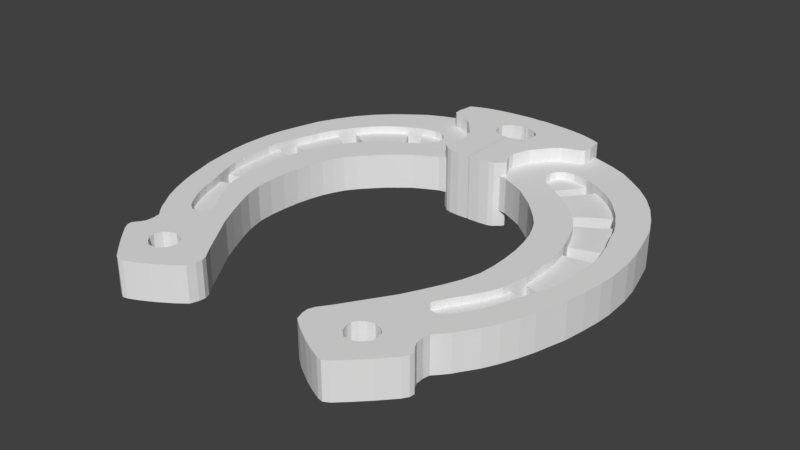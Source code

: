 # Source: Horseshoe_Brian_premirrorapply.blend  (saved by Blender 2.79.0; exported with 4.5.12 LTS)
import bpy
from mathutils import Matrix  # noqa: F401  (used for matrix-valued properties, if any)

bpy.ops.wm.read_factory_settings(use_empty=True)
scene = bpy.context.scene
scene.name = 'Scene'

# ---- collections
col_collection_1 = bpy.data.collections.new('Collection 1'); scene.collection.children.link(col_collection_1)

# ---- world
world_world = bpy.data.worlds.new('World'); scene.world = world_world
world_world.color = (0.05088, 0.05088, 0.05088)
world_world.use_sun_shadow = False
world_world.sun_shadow_jitter_overblur = 0.0
world_world.cycles.sampling_method = 'MANUAL'

# ---- meshes
me_plane_008 = bpy.data.meshes.new('Plane.008')
me_plane_008.from_pydata([(0.5847, -0.09947, 0.2131), (0.5666, -0.1505, 0.2131), (0.5847, -0.09947, 0.3292), (0.5666, -0.1505, 0.3292), (0.5666, -0.1505, 0.234), (0.6012, 0.1416, 0.2341), (0.607, 0.09709, 0.2341), (0.6049, 0.04715, 0.2341), (0.6017, -0.01978, 0.2341), (0.5974, -0.05804, 0.2341), (0.5135, -0.07504, 0.2341), (0.5124, -0.0336, 0.2341), (0.5135, 0.0174, 0.2341), (0.5114, 0.05565, 0.2341), (0.5061, 0.08859, 0.2341), (0.4997, 0.1205, 0.234), (0.5613, 0.1311, 0.2341), (0.5337, 0.1258, 0.2341), (0.539, -0.0846, 0.2341), (0.5847, -0.09947, 0.2341), (0.5496, -0.1919, 0.2341), (0.5369, -0.2302, 0.2341), (0.5178, -0.2748, 0.2341), (0.5018, -0.3024, 0.2341), (0.488, -0.3247, 0.2341), (0.4699, -0.347, 0.2341), (0.4487, -0.3619, 0.2341), (0.4328, -0.3619, 0.2341), (0.4136, -0.3566, 0.2341), (0.403, -0.3502, 0.2341), (0.4019, -0.33, 0.2341), (0.4168, -0.3035, 0.2341), (0.4381, -0.2695, 0.2341), (0.4551, -0.244, 0.2341), (0.4721, -0.2153, 0.2341), (0.4986, -0.1579, 0.2341), (0.5029, -0.1271, 0.2341), (0.5294, -0.1377, 0.2341), (0.3678, -0.6874, 0.2131), (0.3853, -0.6778, 0.2131), (0.4205, -0.6447, 0.2131), (0.4569, -0.6083, 0.2131), (0.4997, -0.5623, 0.2131), (0.5114, -0.5442, 0.2131), (0.5136, -0.5292, 0.2131), (0.4986, -0.5099, 0.2131), (0.49, -0.4928, 0.2131), (0.489, -0.4672, 0.2131), (0.4932, -0.4469, 0.2131), (0.5114, -0.4276, 0.2131), (0.5285, -0.4073, 0.2131), (0.5435, -0.3838, 0.2131), (0.5691, -0.3464, 0.2131), (0.5927, -0.3015, 0.2131), (0.6151, -0.2502, 0.2131), (0.6312, -0.2063, 0.2131), (0.6461, -0.1539, 0.2131), (0.659, -0.1101, 0.2131), (0.6707, -0.04382, 0.2131), (0.6793, 0.01818, 0.2131), (0.6825, 0.07057, 0.2131), (0.6793, 0.154, 0.2131), (0.6707, 0.2128, 0.2131), (0.6525, 0.2844, 0.2131), (0.6333, 0.3539, 0.2131), (0.6044, 0.4148, 0.2131), (0.5691, 0.4747, 0.2131), (0.5275, 0.5281, 0.2131), (0.4804, 0.5741, 0.2131), (0.4334, 0.6105, 0.2131), (0.3853, 0.6447, 0.2131), (0.3329, 0.6693, 0.2131), (0.2923, 0.6842, 0.2131), (0.2506, 0.6981, 0.2131), (0.2495, 0.711, 0.2131), (0.2238, 0.7227, 0.2131), (0.1843, 0.7355, 0.2131), (0.1436, 0.7441, 0.2131), (0.1052, 0.7494, 0.2131), (0.0656, 0.7527, 0.2131), (0.02391, 0.7559, 0.2131), (0.01158, 0.3667, 0.2131), (0.04026, 0.3667, 0.2131), (0.0732, 0.3699, 0.2131), (0.08914, 0.3752, 0.2131), (0.103, 0.3879, 0.2131), (0.1285, 0.3837, 0.2131), (0.1497, 0.373, 0.2131), (0.1795, 0.3582, 0.2131), (0.2071, 0.3433, 0.2131), (0.2379, 0.3178, 0.2131), (0.273, 0.2891, 0.2131), (0.2995, 0.2615, 0.2131), (0.3335, 0.2243, 0.2131), (0.3601, 0.1882, 0.2131), (0.376, 0.1552, 0.2131), (0.3898, 0.1212, 0.2131), (0.4015, 0.07553, 0.2131), (0.41, 0.02772, 0.2131), (0.4143, -0.0254, 0.2131), (0.4153, -0.08172, 0.2131), (0.4111, -0.1359, 0.2131), (0.3951, -0.1922, 0.2131), (0.3728, -0.2443, 0.2131), (0.3463, -0.2985, 0.2131), (0.3186, -0.3516, 0.2131), (0.2931, -0.3909, 0.2131), (0.257, -0.4462, 0.2131), (0.2273, -0.4919, 0.2131), (0.1996, -0.5301, 0.2131), (0.1922, -0.5492, 0.2131), (0.1943, -0.5694, 0.2131), (0.2028, -0.5949, 0.2131), (0.2326, -0.6183, 0.2131), (0.2846, -0.6512, 0.2131), (0.3208, -0.6704, 0.2131), (0.3516, -0.6842, 0.2131), (0.1115, 0.3943, 0.2131), (0.1168, 0.4028, 0.2131), (0.1072, 0.4209, 0.2131), (0.09552, 0.4453, 0.2131), (0.09445, 0.4687, 0.2131), (0.103, 0.4931, 0.2131), (0.1157, 0.525, 0.2131), (0.1391, 0.5547, 0.2131), (0.1593, 0.5813, 0.2131), (0.1848, 0.6036, 0.2131), (0.2124, 0.6142, 0.2131), (0.2411, 0.6227, 0.2131), (0.2528, 0.6334, 0.2131), (0.256, 0.6599, 0.2131), (0.343, -0.5829, 0.2131), (0.3722, -0.5824, 0.2131), (0.3871, -0.5718, 0.2131), (0.4051, -0.5537, 0.2131), (0.4083, -0.5356, 0.2131), (0.4009, -0.5112, 0.2131), (0.3849, -0.4995, 0.2131), (0.3626, -0.4921, 0.2131), (0.3414, -0.4985, 0.2131), (0.3254, -0.508, 0.2131), (0.3138, -0.525, 0.2131), (0.3138, -0.541, 0.2131), (0.3201, -0.5622, 0.2131), (0.01146, 0.6724, 0.2131), (0.04334, 0.6624, 0.2131), (0.06565, 0.639, 0.2131), (0.06672, 0.6209, 0.2131), (0.06034, 0.5912, 0.2131), (0.04334, 0.5763, 0.2131), (0.01571, 0.5678, 0.2131), (0.2181, 0.5242, 0.2131), (0.2415, 0.5423, 0.2131), (0.2713, 0.5455, 0.2131), (0.3217, 0.535, 0.2131), (0.3648, 0.5157, 0.2131), (0.403, 0.4924, 0.2131), (0.4349, 0.4679, 0.2131), (0.4636, 0.4392, 0.2131), (0.497, 0.3973, 0.2132), (0.5124, 0.3765, 0.2131), (0.5273, 0.3489, 0.2131), (0.5411, 0.3266, 0.2131), (0.5592, 0.2852, 0.2131), (0.5666, 0.2565, 0.2131), (0.5858, 0.2012, 0.2131), (0.6012, 0.1416, 0.2131), (0.607, 0.09709, 0.2131), (0.6049, 0.04715, 0.2131), (0.6017, -0.01978, 0.2131), (0.5974, -0.05804, 0.2131), (0.5496, -0.1919, 0.2131), (0.5369, -0.2302, 0.2131), (0.5178, -0.2748, 0.2131), (0.5018, -0.3024, 0.2131), (0.488, -0.3247, 0.2131), (0.4699, -0.347, 0.2131), (0.4487, -0.3619, 0.2131), (0.4328, -0.3619, 0.2131), (0.4136, -0.3566, 0.2131), (0.403, -0.3502, 0.2131), (0.4019, -0.33, 0.2131), (0.4168, -0.3035, 0.2131), (0.4381, -0.2695, 0.2131), (0.4551, -0.244, 0.2131), (0.4721, -0.2153, 0.2131), (0.4986, -0.1579, 0.2131), (0.5029, -0.1271, 0.2131), (0.5135, -0.07504, 0.2131), (0.5124, -0.0336, 0.2131), (0.5135, 0.0174, 0.2131), (0.5114, 0.05565, 0.2131), (0.5061, 0.08859, 0.2131), (0.4997, 0.1205, 0.2131), (0.4848, 0.1693, 0.2131), (0.4699, 0.2097, 0.2131), (0.454, 0.2437, 0.2131), (0.4349, 0.2756, 0.2131), (0.4296, 0.283, 0.2131), (0.4067, 0.3107, 0.2131), (0.3754, 0.3415, 0.2131), (0.3478, 0.3638, 0.2131), (0.3063, 0.3946, 0.2131), (0.2798, 0.4116, 0.2131), (0.2468, 0.4318, 0.2131), (0.2245, 0.453, 0.2131), (0.2107, 0.4775, 0.2131), (0.2107, 0.5062, 0.2131), (0.3903, 0.3266, 0.2131), (0.0003082, 0.754, 0.2131), (0.002387, 0.6724, 0.2131), (0.00119, 0.5669, 0.2131), (0.002499, 0.3667, 0.2131), (0.3678, -0.6874, 0.3292), (0.3853, -0.6778, 0.3292), (0.4205, -0.6447, 0.3292), (0.4569, -0.6083, 0.3292), (0.4997, -0.5623, 0.3292), (0.5114, -0.5442, 0.3292), (0.5136, -0.5292, 0.3292), (0.4986, -0.5099, 0.3292), (0.49, -0.4928, 0.3292), (0.489, -0.4672, 0.3292), (0.4932, -0.4469, 0.3292), (0.5114, -0.4276, 0.3292), (0.5285, -0.4073, 0.3292), (0.5435, -0.3838, 0.3292), (0.5691, -0.3464, 0.3292), (0.5927, -0.3015, 0.3292), (0.6151, -0.2502, 0.3292), (0.6312, -0.2063, 0.3292), (0.6461, -0.1539, 0.3292), (0.659, -0.1101, 0.3292), (0.6707, -0.04382, 0.3292), (0.6793, 0.01818, 0.3292), (0.6825, 0.07057, 0.3292), (0.6793, 0.154, 0.3292), (0.6707, 0.2128, 0.3292), (0.6525, 0.2844, 0.3292), (0.6333, 0.3539, 0.3292), (0.6044, 0.4148, 0.3292), (0.5691, 0.4747, 0.3292), (0.5275, 0.5281, 0.3292), (0.4804, 0.5741, 0.3292), (0.4334, 0.6105, 0.3292), (0.3853, 0.6447, 0.3292), (0.3329, 0.6693, 0.3292), (0.2923, 0.6842, 0.3292), (0.2506, 0.6981, 0.3292), (0.2495, 0.711, 0.3292), (0.2238, 0.7227, 0.3292), (0.1843, 0.7355, 0.3292), (0.1436, 0.7441, 0.3292), (0.1052, 0.7494, 0.3292), (0.0656, 0.7527, 0.3292), (0.02391, 0.7559, 0.3292), (0.01158, 0.3667, 0.3292), (0.04027, 0.3667, 0.3292), (0.0732, 0.3699, 0.3292), (0.08914, 0.3752, 0.3292), (0.103, 0.3879, 0.3292), (0.1285, 0.3837, 0.3292), (0.1497, 0.373, 0.3292), (0.1795, 0.3582, 0.3292), (0.2071, 0.3433, 0.3292), (0.2379, 0.3178, 0.3292), (0.273, 0.2891, 0.3292), (0.2995, 0.2615, 0.3292), (0.3335, 0.2243, 0.3292), (0.3601, 0.1882, 0.3292), (0.376, 0.1552, 0.3292), (0.3898, 0.1212, 0.3292), (0.4015, 0.07553, 0.3292), (0.41, 0.02772, 0.3292), (0.4143, -0.02541, 0.3292), (0.4153, -0.08172, 0.3292), (0.4111, -0.1359, 0.3292), (0.3951, -0.1922, 0.3292), (0.3728, -0.2443, 0.3292), (0.3463, -0.2985, 0.3292), (0.3186, -0.3516, 0.3292), (0.2931, -0.3909, 0.3292), (0.257, -0.4462, 0.3292), (0.2273, -0.4919, 0.3292), (0.1996, -0.5301, 0.3292), (0.1922, -0.5492, 0.3292), (0.1943, -0.5694, 0.3292), (0.2028, -0.5949, 0.3292), (0.2326, -0.6183, 0.3292), (0.2846, -0.6512, 0.3292), (0.3208, -0.6704, 0.3292), (0.3516, -0.6842, 0.3292), (0.1115, 0.3943, 0.3292), (0.1168, 0.4028, 0.3292), (0.1072, 0.4209, 0.3292), (0.09552, 0.4453, 0.3292), (0.09445, 0.4687, 0.3292), (0.103, 0.4931, 0.3292), (0.1157, 0.525, 0.3292), (0.1391, 0.5547, 0.3292), (0.1593, 0.5813, 0.3292), (0.1848, 0.6036, 0.3292), (0.2124, 0.6142, 0.3292), (0.2411, 0.6227, 0.3292), (0.2528, 0.6334, 0.3292), (0.256, 0.6599, 0.3292), (0.343, -0.5829, 0.3292), (0.3722, -0.5824, 0.3292), (0.3871, -0.5718, 0.3292), (0.4051, -0.5537, 0.3292), (0.4083, -0.5356, 0.3292), (0.4009, -0.5112, 0.3292), (0.3849, -0.4995, 0.3292), (0.3626, -0.4921, 0.3292), (0.3414, -0.4985, 0.3292), (0.3254, -0.508, 0.3292), (0.3138, -0.525, 0.3292), (0.3138, -0.541, 0.3292), (0.3201, -0.5622, 0.3292), (0.01146, 0.6724, 0.3292), (0.04334, 0.6624, 0.3292), (0.06565, 0.639, 0.3292), (0.06672, 0.6209, 0.3292), (0.06034, 0.5912, 0.3292), (0.04334, 0.5763, 0.3292), (0.01571, 0.5678, 0.3292), (0.2181, 0.5242, 0.3292), (0.2415, 0.5423, 0.3292), (0.2713, 0.5455, 0.3292), (0.3217, 0.535, 0.3292), (0.3648, 0.5157, 0.3292), (0.403, 0.4924, 0.3292), (0.4349, 0.4679, 0.3292), (0.4636, 0.4392, 0.3292), (0.497, 0.3973, 0.3292), (0.5124, 0.3765, 0.3292), (0.5273, 0.3489, 0.3292), (0.5411, 0.3266, 0.3292), (0.5592, 0.2852, 0.3292), (0.5666, 0.2565, 0.3292), (0.5858, 0.2012, 0.3292), (0.6012, 0.1416, 0.3292), (0.607, 0.09709, 0.3292), (0.6049, 0.04715, 0.3292), (0.6017, -0.01979, 0.3292), (0.5974, -0.05804, 0.3292), (0.5496, -0.1919, 0.3292), (0.5369, -0.2302, 0.3292), (0.5178, -0.2748, 0.3292), (0.5018, -0.3024, 0.3292), (0.488, -0.3247, 0.3292), (0.4699, -0.347, 0.3292), (0.4487, -0.3619, 0.3292), (0.4328, -0.3619, 0.3292), (0.4136, -0.3566, 0.3292), (0.403, -0.3502, 0.3292), (0.4019, -0.33, 0.3292), (0.4168, -0.3035, 0.3292), (0.4381, -0.2695, 0.3292), (0.4551, -0.244, 0.3292), (0.4721, -0.2153, 0.3292), (0.4986, -0.1579, 0.3292), (0.5029, -0.1271, 0.3292), (0.5135, -0.07504, 0.3292), (0.5124, -0.0336, 0.3292), (0.5135, 0.0174, 0.3292), (0.5114, 0.05565, 0.3292), (0.5061, 0.08859, 0.3292), (0.4997, 0.1205, 0.3292), (0.4848, 0.1693, 0.3292), (0.4699, 0.2097, 0.3292), (0.454, 0.2437, 0.3292), (0.4349, 0.2756, 0.3292), (0.4296, 0.283, 0.3292), (0.4067, 0.3107, 0.3292), (0.3754, 0.3415, 0.3292), (0.3478, 0.3638, 0.3292), (0.3063, 0.3946, 0.3292), (0.2798, 0.4116, 0.3292), (0.2468, 0.4318, 0.3292), (0.2245, 0.453, 0.3292), (0.2107, 0.4775, 0.3292), (0.2107, 0.5062, 0.3292), (0.3903, 0.3266, 0.3292), (0.3903, 0.3266, 0.3044), (0.0003089, 0.754, 0.3292), (0.002387, 0.6724, 0.3292), (0.001191, 0.5669, 0.3292), (0.002499, 0.3667, 0.3292), (0.2181, 0.5242, 0.3044), (0.2415, 0.5423, 0.3044), (0.2713, 0.5455, 0.3044), (0.3217, 0.535, 0.3044), (0.3648, 0.5157, 0.3044), (0.403, 0.4924, 0.3044), (0.4349, 0.4679, 0.3044), (0.4636, 0.4392, 0.3044), (0.497, 0.3973, 0.3045), (0.5273, 0.3489, 0.3044), (0.5411, 0.3266, 0.3044), (0.5592, 0.2852, 0.3044), (0.5666, 0.2565, 0.3044), (0.5858, 0.2012, 0.3044), (0.6012, 0.1416, 0.3044), (0.607, 0.09709, 0.3044), (0.6049, 0.04715, 0.3044), (0.6017, -0.01979, 0.3044), (0.5974, -0.05804, 0.3044), (0.5847, -0.09947, 0.3044), (0.5666, -0.1505, 0.3044), (0.5496, -0.1919, 0.3044), (0.5369, -0.2302, 0.3044), (0.5178, -0.2748, 0.3044), (0.5018, -0.3024, 0.3044), (0.488, -0.3247, 0.3044), (0.4699, -0.347, 0.3044), (0.4487, -0.3619, 0.3044), (0.4328, -0.3619, 0.3044), (0.4136, -0.3566, 0.3044), (0.403, -0.3502, 0.3044), (0.4019, -0.33, 0.3044), (0.4168, -0.3035, 0.3044), (0.4381, -0.2695, 0.3044), (0.4551, -0.244, 0.3044), (0.4721, -0.2153, 0.3044), (0.4986, -0.1579, 0.3044), (0.5029, -0.1271, 0.3044), (0.5135, -0.07504, 0.3044), (0.5124, -0.0336, 0.3044), (0.5135, 0.0174, 0.3044), (0.5114, 0.05565, 0.3044), (0.5061, 0.08859, 0.3044), (0.4997, 0.1205, 0.3044), (0.4848, 0.1693, 0.3044), (0.4699, 0.2097, 0.3044), (0.454, 0.2437, 0.3044), (0.4349, 0.2756, 0.3044), (0.4296, 0.283, 0.3044), (0.3754, 0.3415, 0.3044), (0.3478, 0.3638, 0.3044), (0.3063, 0.3946, 0.3044), (0.2798, 0.4116, 0.3044), (0.2468, 0.4318, 0.3044), (0.2245, 0.453, 0.3044), (0.2107, 0.4775, 0.3044), (0.2107, 0.5062, 0.3044), (0.267, 0.4573, 0.3044), (0.284, 0.4796, 0.3044), (0.3021, 0.504, 0.3044), (0.311, 0.5183, 0.3044), (0.3053, 0.4382, 0.3044), (0.3308, 0.4658, 0.3044), (0.3456, 0.487, 0.3044), (0.4657, 0.3808, 0.3044), (0.4147, 0.3468, 0.3044), (0.437, 0.3638, 0.3044), (0.5008, 0.3277, 0.3044), (0.4551, 0.3, 0.3044), (0.4806, 0.3138, 0.3044), (0.5464, 0.1885, 0.3044), (0.5156, 0.1789, 0.3044), (0.5613, 0.1311, 0.3044), (0.5337, 0.1258, 0.3044), (0.539, -0.0846, 0.3044), (0.5294, -0.1377, 0.3044), (0.2181, 0.5242, 0.2341), (0.2415, 0.5423, 0.2341), (0.2713, 0.5455, 0.2341), (0.3648, 0.5157, 0.2341), (0.403, 0.4924, 0.2341), (0.4349, 0.4679, 0.2341), (0.4636, 0.4392, 0.2341), (0.497, 0.3973, 0.2341), (0.5273, 0.3489, 0.2341), (0.5411, 0.3266, 0.2341), (0.5592, 0.2852, 0.2341), (0.5666, 0.2565, 0.2341), (0.4848, 0.1693, 0.2341), (0.4699, 0.2097, 0.2341), (0.454, 0.2437, 0.2341), (0.4349, 0.2756, 0.2341), (0.4296, 0.283, 0.2341), (0.3754, 0.3415, 0.2341), (0.3478, 0.3638, 0.2341), (0.3063, 0.3946, 0.2341), (0.2798, 0.4116, 0.2341), (0.2468, 0.4318, 0.2341), (0.2245, 0.453, 0.2341), (0.2107, 0.4775, 0.2341), (0.2107, 0.5062, 0.2341), (0.3903, 0.3266, 0.2341), (0.267, 0.4573, 0.2341), (0.284, 0.4796, 0.2341), (0.3021, 0.504, 0.2341), (0.311, 0.5183, 0.2341), (0.3053, 0.4382, 0.2341), (0.3308, 0.4658, 0.2341), (0.3456, 0.487, 0.2341), (0.4657, 0.3808, 0.2341), (0.4147, 0.3468, 0.2341), (0.437, 0.3638, 0.2341), (0.3217, 0.535, 0.2341), (0.4067, 0.3107, 0.2332), (0.5124, 0.3765, 0.2353), (0.5008, 0.3277, 0.2341), (0.4551, 0.3, 0.2341), (0.4806, 0.3138, 0.2341), (0.5464, 0.1885, 0.2341), (0.5156, 0.1789, 0.2341), (0.5858, 0.2012, 0.234), (0.2506, 0.6981, 0.3745), (0.2495, 0.711, 0.3745), (0.2238, 0.7227, 0.3745), (0.1843, 0.7355, 0.3745), (0.1436, 0.7441, 0.3745), (0.1052, 0.7494, 0.3745), (0.0656, 0.7527, 0.3745), (0.02391, 0.7559, 0.3745), (0.01158, 0.3667, 0.3745), (0.04027, 0.3667, 0.3745), (0.0732, 0.3699, 0.3745), (0.08914, 0.3752, 0.3745), (0.103, 0.3879, 0.3745), (0.1115, 0.3943, 0.3745), (0.1168, 0.4028, 0.3745), (0.1072, 0.4209, 0.3745), (0.09552, 0.4453, 0.3745), (0.09445, 0.4687, 0.3745), (0.103, 0.4931, 0.3745), (0.1157, 0.525, 0.3745), (0.1391, 0.5547, 0.3745), (0.1593, 0.5813, 0.3745), (0.1848, 0.6036, 0.3745), (0.2124, 0.6142, 0.3745), (0.2411, 0.6227, 0.3745), (0.2528, 0.6334, 0.3745), (0.256, 0.6599, 0.3745), (0.01146, 0.6724, 0.3745), (0.04334, 0.6624, 0.3745), (0.06565, 0.639, 0.3745), (0.06672, 0.6209, 0.3745), (0.06034, 0.5912, 0.3745), (0.04334, 0.5763, 0.3745), (0.01571, 0.5678, 0.3745), (0.0003089, 0.754, 0.3745), (0.002387, 0.6724, 0.3745), (0.001191, 0.5669, 0.3745), (0.002499, 0.3667, 0.3745), (0.2506, 0.6981, 0.1591), (0.2495, 0.711, 0.1591), (0.2238, 0.7227, 0.1591), (0.1843, 0.7355, 0.1591), (0.1436, 0.7441, 0.1591), (0.1052, 0.7494, 0.1591), (0.0656, 0.7527, 0.1591), (0.02391, 0.7559, 0.1591), (0.01158, 0.3667, 0.1591), (0.04026, 0.3667, 0.1591), (0.0732, 0.3699, 0.1591), (0.08914, 0.3752, 0.1591), (0.103, 0.3879, 0.1591), (0.1115, 0.3943, 0.1591), (0.1168, 0.4028, 0.1591), (0.1072, 0.4209, 0.1591), (0.09552, 0.4453, 0.1591), (0.09445, 0.4687, 0.1591), (0.103, 0.4931, 0.1591), (0.1157, 0.525, 0.1591), (0.1391, 0.5547, 0.1591), (0.1593, 0.5813, 0.1591), (0.1848, 0.6036, 0.1591), (0.2124, 0.6142, 0.1591), (0.2411, 0.6227, 0.1591), (0.2528, 0.6334, 0.1591), (0.256, 0.6599, 0.1591), (0.01146, 0.6724, 0.1591), (0.04334, 0.6624, 0.1591), (0.06565, 0.639, 0.1591), (0.06672, 0.6209, 0.1591), (0.06034, 0.5912, 0.1591), (0.04334, 0.5763, 0.1591), (0.01571, 0.5678, 0.1591), (0.0003082, 0.754, 0.1591), (0.002387, 0.6724, 0.1591), (0.00119, 0.5669, 0.1591), (0.002499, 0.3667, 0.1591)], [], [(1, 0, 4), (4, 0, 19), (6, 5, 16, 17, 15, 14, 13, 12, 11, 10, 18, 19, 9, 8, 7), (19, 2, 3, 4), (4, 37, 36, 35, 34, 33, 32, 31, 30, 29, 28, 27, 26, 25, 24, 23, 22, 21, 20), (130, 72, 73), (71, 72, 129), (70, 71, 154), (40, 133, 132), (151, 126, 125), (86, 117, 85), (55, 1, 171), (177, 49, 176), (181, 104, 105), (129, 153, 154), (153, 128, 152), (203, 90, 202), (124, 151, 125), (51, 175, 176), (152, 126, 151), (199, 208, 93), (128, 153, 129), (154, 155, 70), (66, 159, 65), (152, 128, 127), (136, 135, 46), (202, 91, 201), (122, 206, 123), (121, 206, 122), (156, 157, 68), (166, 62, 165), (182, 103, 104), (116, 132, 131), (155, 156, 69), (54, 171, 172), (95, 195, 94), (158, 159, 66), (203, 204, 89), (111, 113, 142), (106, 138, 180), (87, 88, 205), (118, 87, 205), (41, 134, 133), (69, 156, 68), (86, 118, 117), (70, 155, 69), (89, 204, 88), (160, 161, 65), (205, 88, 204), (200, 201, 92), (108, 141, 107), (154, 71, 129), (160, 65, 159), (89, 90, 203), (208, 200, 92), (87, 118, 86), (162, 163, 64), (96, 194, 95), (198, 199, 93), (65, 162, 64), (164, 63, 163), (62, 63, 165), (197, 198, 93), (196, 197, 94), (151, 124, 207), (180, 138, 179), (195, 196, 94), (64, 163, 63), (61, 62, 166), (194, 195, 95), (94, 197, 93), (136, 47, 137), (193, 194, 96), (167, 61, 166), (60, 61, 167), (97, 193, 96), (97, 192, 193), (168, 60, 167), (97, 191, 192), (98, 191, 97), (168, 59, 60), (98, 190, 191), (169, 59, 168), (99, 190, 98), (169, 58, 59), (99, 189, 190), (170, 58, 169), (100, 189, 99), (100, 188, 189), (170, 57, 58), (0, 57, 170), (100, 187, 188), (101, 187, 100), (57, 0, 56), (152, 127, 126), (101, 186, 187), (186, 101, 185), (56, 1, 55), (56, 0, 1), (132, 39, 40), (55, 171, 54), (185, 102, 184), (185, 101, 102), (67, 158, 66), (54, 172, 53), (103, 183, 184), (183, 103, 182), (137, 179, 138), (184, 102, 103), (53, 173, 52), (182, 104, 181), (108, 142, 141), (175, 52, 174), (39, 132, 116), (52, 175, 51), (105, 180, 181), (120, 119, 206), (51, 176, 50), (93, 208, 92), (107, 141, 140), (178, 179, 137), (53, 172, 173), (42, 135, 134), (142, 113, 143), (48, 178, 137), (49, 177, 48), (90, 91, 202), (138, 106, 139), (47, 48, 137), (207, 124, 123), (46, 47, 136), (46, 135, 45), (139, 107, 140), (45, 43, 44), (52, 173, 174), (92, 201, 91), (119, 118, 206), (113, 111, 112), (178, 48, 177), (123, 206, 207), (109, 142, 108), (43, 45, 42), (142, 109, 111), (120, 206, 121), (129, 72, 130), (42, 45, 135), (111, 109, 110), (42, 134, 41), (143, 114, 131), (176, 49, 50), (68, 157, 67), (41, 133, 40), (165, 63, 164), (106, 180, 105), (161, 162, 65), (157, 158, 67), (113, 114, 143), (139, 106, 107), (114, 115, 131), (115, 116, 131), (116, 38, 39), (206, 118, 205), (174, 173, 22, 23), (73, 74, 549, 548), (80, 209, 582, 555), (126, 127, 571, 570), (201, 200, 482, 483), (173, 172, 21, 22), (305, 248, 247), (246, 304, 247), (245, 329, 246), (215, 307, 308), (326, 300, 301), (261, 260, 292), (230, 346, 3), (352, 351, 224), (356, 280, 279), (304, 329, 328), (328, 327, 303), (378, 377, 265), (299, 300, 326), (226, 351, 350), (327, 326, 301), (374, 268, 383), (303, 304, 328), (329, 245, 330), (241, 240, 334), (327, 302, 303), (311, 221, 310), (377, 376, 266), (297, 298, 381), (296, 297, 381), (331, 243, 332), (341, 340, 237), (357, 279, 278), (291, 306, 307), (330, 244, 331), (229, 347, 346), (270, 269, 370), (333, 241, 334), (378, 264, 379), (286, 317, 288), (281, 355, 313), (262, 380, 263), (293, 380, 262), (216, 308, 309), (244, 243, 331), (261, 292, 293), (245, 244, 330), (264, 263, 379), (335, 240, 336), (380, 379, 263), (375, 267, 376), (283, 282, 316), (329, 304, 246), (335, 334, 240), (264, 378, 265), (383, 267, 375), (262, 261, 293), (337, 239, 338), (271, 270, 369), (373, 268, 374), (240, 239, 337), (339, 338, 238), (237, 340, 238), (372, 268, 373), (371, 269, 372), (326, 382, 299), (355, 354, 313), (370, 269, 371), (239, 238, 338), (236, 341, 237), (369, 270, 370), (269, 268, 372), (311, 312, 222), (368, 271, 369), (342, 341, 236), (235, 342, 236), (272, 271, 368), (272, 368, 367), (343, 342, 235), (272, 367, 366), (273, 272, 366), (343, 235, 234), (273, 366, 365), (344, 343, 234), (274, 273, 365), (344, 234, 233), (274, 365, 364), (345, 344, 233), (275, 274, 364), (275, 364, 363), (345, 233, 232), (2, 345, 232), (275, 363, 362), (276, 275, 362), (232, 231, 2), (327, 301, 302), (276, 362, 361), (361, 360, 276), (231, 230, 3), (231, 3, 2), (307, 215, 214), (230, 229, 346), (360, 359, 277), (360, 277, 276), (242, 241, 333), (229, 228, 347), (278, 359, 358), (358, 357, 278), (312, 313, 354), (359, 278, 277), (228, 227, 348), (357, 356, 279), (283, 316, 317), (350, 349, 227), (214, 291, 307), (227, 226, 350), (280, 356, 355), (295, 381, 294), (226, 225, 351), (268, 267, 383), (282, 315, 316), (353, 312, 354), (228, 348, 347), (217, 309, 310), (317, 318, 288), (223, 312, 353), (224, 223, 352), (265, 377, 266), (313, 314, 281), (222, 312, 223), (382, 298, 299), (221, 311, 222), (221, 220, 310), (314, 315, 282), (220, 219, 218), (227, 349, 348), (267, 266, 376), (294, 381, 293), (288, 287, 286), (353, 352, 223), (298, 382, 381), (284, 283, 317), (218, 217, 220), (317, 286, 284), (295, 296, 381), (304, 305, 247), (217, 310, 220), (286, 285, 284), (217, 216, 309), (318, 306, 289), (351, 225, 224), (243, 242, 332), (216, 215, 308), (340, 339, 238), (281, 280, 355), (336, 240, 337), (332, 242, 333), (288, 318, 289), (314, 282, 281), (289, 306, 290), (290, 306, 291), (291, 214, 213), (381, 380, 293), (348, 349, 413, 412), (297, 296, 527, 528), (257, 256, 518, 519), (323, 322, 540, 541), (375, 376, 439, 438), (347, 348, 412, 411), (137, 138, 313, 312), (81, 212, 388, 256), (88, 87, 262, 263), (138, 139, 314, 313), (89, 88, 263, 264), (139, 140, 315, 314), (90, 89, 264, 265), (140, 141, 316, 315), (91, 90, 265, 266), (39, 38, 213, 214), (141, 142, 317, 316), (92, 91, 266, 267), (40, 39, 214, 215), (142, 143, 318, 317), (93, 92, 267, 268), (41, 40, 215, 216), (212, 211, 387, 388), (143, 131, 306, 318), (94, 93, 268, 269), (42, 41, 216, 217), (145, 144, 319, 320), (95, 94, 269, 270), (43, 42, 217, 218), (210, 209, 385, 386), (146, 145, 320, 321), (96, 95, 270, 271), (44, 43, 218, 219), (147, 146, 321, 322), (97, 96, 271, 272), (45, 44, 219, 220), (148, 147, 322, 323), (98, 97, 272, 273), (199, 198, 481, 502), (46, 45, 220, 221), (149, 148, 323, 324), (99, 98, 273, 274), (47, 46, 221, 222), (150, 149, 324, 325), (100, 99, 274, 275), (48, 47, 222, 223), (101, 100, 275, 276), (49, 48, 223, 224), (102, 101, 276, 277), (204, 203, 485, 486), (50, 49, 224, 225), (103, 102, 277, 278), (51, 50, 225, 226), (104, 103, 278, 279), (52, 51, 226, 227), (105, 104, 279, 280), (53, 52, 227, 228), (106, 105, 280, 281), (54, 53, 228, 229), (107, 106, 281, 282), (55, 54, 229, 230), (108, 107, 282, 283), (56, 55, 230, 231), (160, 159, 472, 503), (109, 108, 283, 284), (57, 56, 231, 232), (161, 160, 503, 473), (110, 109, 284, 285), (58, 57, 232, 233), (111, 110, 285, 286), (59, 58, 233, 234), (112, 111, 286, 287), (60, 59, 234, 235), (113, 112, 287, 288), (61, 60, 235, 236), (114, 113, 288, 289), (62, 61, 236, 237), (115, 114, 289, 290), (63, 62, 237, 238), (116, 115, 290, 291), (64, 63, 238, 239), (38, 116, 291, 213), (208, 199, 502, 490), (65, 64, 239, 240), (66, 65, 240, 241), (67, 66, 241, 242), (68, 67, 242, 243), (69, 68, 243, 244), (70, 69, 244, 245), (71, 70, 245, 246), (72, 71, 246, 247), (73, 72, 247, 248), (74, 73, 248, 249), (75, 74, 249, 250), (76, 75, 250, 251), (77, 76, 251, 252), (78, 77, 252, 253), (79, 78, 253, 254), (131, 132, 307, 306), (80, 79, 254, 255), (82, 81, 256, 257), (132, 133, 308, 307), (384, 374, 383), (83, 82, 257, 258), (133, 134, 309, 308), (84, 83, 258, 259), (134, 135, 310, 309), (209, 80, 255, 385), (85, 84, 259, 260), (135, 136, 311, 310), (144, 210, 386, 319), (86, 85, 260, 261), (136, 137, 312, 311), (211, 150, 325, 387), (87, 86, 261, 262), (188, 187, 36, 10), (393, 394, 395, 396, 397, 453, 455, 454, 384, 438, 439, 440, 441, 450, 451, 452), (390, 391, 392, 449, 448, 447, 446, 442, 443, 444, 445, 389), (398, 399, 400, 401, 402, 459, 460, 433, 434, 435, 436, 437, 457, 458, 456), (404, 405, 406, 407, 408, 463, 427, 428, 429, 430, 431, 432, 462, 461, 403), (409, 410, 411, 412, 413, 414, 415, 416, 417, 418, 419, 420, 421, 422, 423, 424, 425, 426, 464), (376, 377, 440, 439), (349, 350, 414, 413), (377, 378, 441, 440), (350, 351, 415, 414), (326, 327, 390, 389), (351, 352, 416, 415), (327, 328, 391, 390), (379, 380, 443, 442), (352, 353, 417, 416), (328, 329, 392, 391), (380, 381, 444, 443), (353, 354, 418, 417), (381, 382, 445, 444), (354, 355, 419, 418), (330, 331, 394, 393), (382, 326, 389, 445), (355, 356, 420, 419), (331, 332, 395, 394), (356, 357, 421, 420), (332, 333, 396, 395), (357, 358, 422, 421), (333, 334, 397, 396), (358, 359, 423, 422), (359, 360, 424, 423), (360, 361, 425, 424), (336, 337, 399, 398), (361, 362, 426, 425), (337, 338, 400, 399), (338, 339, 401, 400), (363, 364, 428, 427), (339, 340, 402, 401), (383, 375, 438, 384), (364, 365, 429, 428), (365, 366, 430, 429), (341, 342, 404, 403), (366, 367, 431, 430), (342, 343, 405, 404), (367, 368, 432, 431), (343, 344, 406, 405), (344, 345, 407, 406), (369, 370, 434, 433), (345, 2, 408, 407), (370, 371, 435, 434), (371, 372, 436, 435), (3, 346, 410, 409), (372, 373, 437, 436), (346, 347, 411, 410), (379, 441, 378), (393, 329, 330), (442, 441, 379), (393, 392, 329), (374, 437, 373), (335, 397, 334), (398, 335, 336), (341, 402, 340), (403, 402, 341), (369, 432, 368), (433, 432, 369), (363, 426, 362), (427, 426, 363), (202, 201, 483, 484), (175, 174, 23, 24), (203, 202, 484, 485), (176, 175, 24, 25), (152, 151, 465, 466), (177, 176, 25, 26), (153, 152, 466, 467), (205, 204, 486, 487), (178, 177, 26, 27), (154, 153, 467, 501), (206, 205, 487, 488), (179, 178, 27, 28), (207, 206, 488, 489), (180, 179, 28, 29), (156, 155, 468, 469), (151, 207, 489, 465), (181, 180, 29, 30), (157, 156, 469, 470), (182, 181, 30, 31), (158, 157, 470, 471), (183, 182, 31, 32), (159, 158, 471, 472), (184, 183, 32, 33), (185, 184, 33, 34), (186, 185, 34, 35), (162, 161, 473, 474), (187, 186, 35, 36), (163, 162, 474, 475), (164, 163, 475, 476), (189, 188, 10, 11), (165, 164, 476, 509), (200, 208, 490, 482), (190, 189, 11, 12), (191, 190, 12, 13), (167, 166, 5, 6), (192, 191, 13, 14), (168, 167, 6, 7), (193, 192, 14, 15), (169, 168, 7, 8), (170, 169, 8, 9), (195, 194, 477, 478), (0, 170, 9, 19), (196, 195, 478, 479), (197, 196, 479, 480), (171, 1, 4, 20), (198, 197, 480, 481), (172, 171, 20, 21), (155, 154, 468), (468, 497, 496, 495, 485, 484, 483, 482, 490, 499, 500, 498, 472, 471, 470, 469), (466, 465, 489, 488, 487, 486, 491, 492, 493, 494, 501, 467), (468, 154, 501), (501, 392, 393, 468), (486, 485, 441, 442), (502, 481, 437, 374), (490, 502, 374, 384), (473, 503, 335, 398), (503, 472, 397, 335), (15, 432, 433, 477), (194, 193, 15, 477), (473, 504, 506, 505, 481, 480, 479, 478, 477, 508, 507, 509, 476, 475, 474), (509, 402, 403, 5), (166, 165, 509, 5), (5, 403, 461, 462, 432, 15, 17, 16), (402, 509, 507, 508, 477, 433, 460, 459), (10, 36, 426, 427), (37, 4, 409, 464, 426, 36), (18, 10, 427, 463, 408, 19), (397, 472, 498, 500, 499, 490, 384, 454, 455, 453), (473, 398, 456, 458, 457, 437, 481, 505, 506, 504), (392, 501, 494, 493, 492, 491, 486, 442, 446, 447, 448, 449), (468, 393, 452, 451, 450, 441, 485, 495, 496, 497), (518, 547, 546, 543, 542, 541, 530, 529, 528, 527, 526, 525, 524, 523, 522, 521, 520, 519), (510, 536, 535, 534, 533, 532, 531, 530, 541, 540, 539, 538, 515, 514, 513, 512, 511), (516, 515, 538, 537, 545, 544, 517), (324, 323, 541, 542), (258, 257, 519, 520), (298, 297, 528, 529), (325, 324, 542, 543), (259, 258, 520, 521), (299, 298, 529, 530), (260, 259, 521, 522), (300, 299, 530, 531), (388, 387, 546, 547), (301, 300, 531, 532), (302, 301, 532, 533), (385, 255, 517, 544), (249, 248, 510, 511), (386, 385, 544, 545), (303, 302, 533, 534), (319, 386, 545, 537), (250, 249, 511, 512), (304, 303, 534, 535), (387, 325, 543, 546), (251, 250, 512, 513), (305, 304, 535, 536), (292, 260, 522, 523), (256, 388, 547, 518), (252, 251, 513, 514), (293, 292, 523, 524), (320, 319, 537, 538), (253, 252, 514, 515), (248, 305, 536, 510), (294, 293, 524, 525), (321, 320, 538, 539), (254, 253, 515, 516), (295, 294, 525, 526), (322, 321, 539, 540), (255, 254, 516, 517), (296, 295, 526, 527), (556, 557, 558, 559, 560, 561, 562, 563, 564, 565, 566, 567, 568, 579, 580, 581, 584, 585), (548, 549, 550, 551, 552, 553, 576, 577, 578, 579, 568, 569, 570, 571, 572, 573, 574), (554, 555, 582, 583, 575, 576, 553), (209, 210, 583, 582), (127, 128, 572, 571), (210, 144, 575, 583), (74, 75, 550, 549), (128, 129, 573, 572), (150, 211, 584, 581), (75, 76, 551, 550), (129, 130, 574, 573), (85, 117, 561, 560), (212, 81, 556, 585), (76, 77, 552, 551), (117, 118, 562, 561), (144, 145, 576, 575), (77, 78, 553, 552), (130, 73, 548, 574), (118, 119, 563, 562), (145, 146, 577, 576), (78, 79, 554, 553), (119, 120, 564, 563), (146, 147, 578, 577), (79, 80, 555, 554), (120, 121, 565, 564), (147, 148, 579, 578), (81, 82, 557, 556), (121, 122, 566, 565), (148, 149, 580, 579), (82, 83, 558, 557), (122, 123, 567, 566), (149, 150, 581, 580), (83, 84, 559, 558), (123, 124, 568, 567), (84, 85, 560, 559), (124, 125, 569, 568), (211, 212, 585, 584), (125, 126, 570, 569)])
_uv = me_plane_008.uv_layers.new(name='UVMap')
_uv.uv.foreach_set('vector', [0.0, 0.0, 0.0, 0.0, 0.0, 0.0, 0.0, 0.0, 0.0, 0.0, 0.0, 0.0, 0.0, 0.0, 0.0, 0.0, 0.0, 0.0, 0.0, 0.0, 0.0, 0.0, 0.0, 0.0, 0.0, 0.0, 0.0, 0.0, 0.0, 0.0, 0.0, 0.0, 0.0, 0.0, 0.0, 0.0, 0.0, 0.0, 0.0, 0.0, 0.0, 0.0, 0.0, 0.0, 0.0, 0.0, 0.0, 0.0, 0.0, 0.0, 0.0, 0.0, 0.0, 0.0, 0.0, 0.0, 0.0, 0.0, 0.0, 0.0, 0.0, 0.0, 0.0, 0.0, 0.0, 0.0, 0.0, 0.0, 0.0, 0.0, 0.0, 0.0, 0.0, 0.0, 0.0, 0.0, 0.0, 0.0, 0.0, 0.0, 0.0, 0.0, 0.0, 0.0, 0.0, 0.0, 0.0, 0.0, 0.0, 0.0, 0.0, 0.0, 0.0, 0.0, 0.0, 0.0, 0.0, 0.0, 0.0, 0.0, 0.0, 0.0, 0.0, 0.0, 0.0, 0.0, 0.0, 0.0, 0.0, 0.0, 0.0, 0.0, 0.0, 0.0, 0.0, 0.0, 0.0, 0.0, 0.0, 0.0, 0.0, 0.0, 0.0, 0.0, 0.0, 0.0, 0.0, 0.0, 0.0, 0.0, 0.0, 0.0, 0.0, 0.0, 0.0, 0.0, 0.0, 0.0, 0.0, 0.0, 0.0, 0.0, 0.0, 0.0, 0.0, 0.0, 0.0, 0.0, 0.0, 0.0, 0.0, 0.0, 0.0, 0.0, 0.0, 0.0, 0.0, 0.0, 0.0, 0.0, 0.0, 0.0, 0.0, 0.0, 0.0, 0.0, 0.0, 0.0, 0.0, 0.0, 0.0, 0.0, 0.0, 0.0, 0.0, 0.0, 0.0, 0.0, 0.0, 0.0, 0.0, 0.0, 0.0, 0.0, 0.0, 0.0, 0.0, 0.0, 0.0, 0.0, 0.0, 0.0, 0.0, 0.0, 0.0, 0.0, 0.0, 0.0, 0.0, 0.0, 0.0, 0.0, 0.0, 0.0, 0.0, 0.0, 0.0, 0.0, 0.0, 0.0, 0.0, 0.0, 0.0, 0.0, 0.0, 0.0, 0.0, 0.0, 0.0, 0.0, 0.0, 0.0, 0.0, 0.0, 0.0, 0.0, 0.0, 0.0, 0.0, 0.0, 0.0, 0.0, 0.0, 0.0, 0.0, 0.0, 0.0, 0.0, 0.0, 0.0, 0.0, 0.0, 0.0, 0.0, 0.0, 0.0, 0.0, 0.0, 0.0, 0.0, 0.0, 0.0, 0.0, 0.0, 0.0, 0.0, 0.0, 0.0, 0.0, 0.0, 0.0, 0.0, 0.0, 0.0, 0.0, 0.0, 0.0, 0.0, 0.0, 0.0, 0.0, 0.0, 0.0, 0.0, 0.0, 0.0, 0.0, 0.0, 0.0, 0.0, 0.0, 0.0, 0.0, 0.0, 0.0, 0.0, 0.0, 0.0, 0.0, 0.0, 0.0, 0.0, 0.0, 0.0, 0.0, 0.0, 0.0, 0.0, 0.0, 0.0, 0.0, 0.0, 0.0, 0.0, 0.0, 0.0, 0.0, 0.0, 0.0, 0.0, 0.0, 0.0, 0.0, 0.0, 0.0, 0.0, 0.0, 0.0, 0.0, 0.0, 0.0, 0.0, 0.0, 0.0, 0.0, 0.0, 0.0, 0.0, 0.0, 0.0, 0.0, 0.0, 0.0, 0.0, 0.0, 0.0, 0.0, 0.0, 0.0, 0.0, 0.0, 0.0, 0.0, 0.0, 0.0, 0.0, 0.0, 0.0, 0.0, 0.0, 0.0, 0.0, 0.0, 0.0, 0.0, 0.0, 0.0, 0.0, 0.0, 0.0, 0.0, 0.0, 0.0, 0.0, 0.0, 0.0, 0.0, 0.0, 0.0, 0.0, 0.0, 0.0, 0.0, 0.0, 0.0, 0.0, 0.0, 0.0, 0.0, 0.0, 0.0, 0.0, 0.0, 0.0, 0.0, 0.0, 0.0, 0.0, 0.0, 0.0, 0.0, 0.0, 0.0, 0.0, 0.0, 0.0, 0.0, 0.0, 0.0, 0.0, 0.0, 0.0, 0.0, 0.0, 0.0, 0.0, 0.0, 0.0, 0.0, 0.0, 0.0, 0.0, 0.0, 0.0, 0.0, 0.0, 0.0, 0.0, 0.0, 0.0, 0.0, 0.0, 0.0, 0.0, 0.0, 0.0, 0.0, 0.0, 0.0, 0.0, 0.0, 0.0, 0.0, 0.0, 0.0, 0.0, 0.0, 0.0, 0.0, 0.0, 0.0, 0.0, 0.0, 0.0, 0.0, 0.0, 0.0, 0.0, 0.0, 0.0, 0.0, 0.0, 0.0, 0.0, 0.0, 0.0, 0.0, 0.0, 0.0, 0.0, 0.0, 0.0, 0.0, 0.0, 0.0, 0.0, 0.0, 0.0, 0.0, 0.0, 0.0, 0.0, 0.0, 0.0, 0.0, 0.0, 0.0, 0.0, 0.0, 0.0, 0.0, 0.0, 0.0, 0.0, 0.0, 0.0, 0.0, 0.0, 0.0, 0.0, 0.0, 0.0, 0.0, 0.0, 0.0, 0.0, 0.0, 0.0, 0.0, 0.0, 0.0, 0.0, 0.0, 0.0, 0.0, 0.0, 0.0, 0.0, 0.0, 0.0, 0.0, 0.0, 0.0, 0.0, 0.0, 0.0, 0.0, 0.0, 0.0, 0.0, 0.0, 0.0, 0.0, 0.0, 0.0, 0.0, 0.0, 0.0, 0.0, 0.0, 0.0, 0.0, 0.0, 0.0, 0.0, 0.0, 0.0, 0.0, 0.0, 0.0, 0.0, 0.0, 0.0, 0.0, 0.0, 0.0, 0.0, 0.0, 0.0, 0.0, 0.0, 0.0, 0.0, 0.0, 0.0, 0.0, 0.0, 0.0, 0.0, 0.0, 0.0, 0.0, 0.0, 0.0, 0.0, 0.0, 0.0, 0.0, 0.0, 0.0, 0.0, 0.0, 0.0, 0.0, 0.0, 0.0, 0.0, 0.0, 0.0, 0.0, 0.0, 0.0, 0.0, 0.0, 0.0, 0.0, 0.0, 0.0, 0.0, 0.0, 0.0, 0.0, 0.0, 0.0, 0.0, 0.0, 0.0, 0.0, 0.0, 0.0, 0.0, 0.0, 0.0, 0.0, 0.0, 0.0, 0.0, 0.0, 0.0, 0.0, 0.0, 0.0, 0.0, 0.0, 0.0, 0.0, 0.0, 0.0, 0.0, 0.0, 0.0, 0.0, 0.0, 0.0, 0.0, 0.0, 0.0, 0.0, 0.0, 0.0, 0.0, 0.0, 0.0, 0.0, 0.0, 0.0, 0.0, 0.0, 0.0, 0.0, 0.0, 0.0, 0.0, 0.0, 0.0, 0.0, 0.0, 0.0, 0.0, 0.0, 0.0, 0.0, 0.0, 0.0, 0.0, 0.0, 0.0, 0.0, 0.0, 0.0, 0.0, 0.0, 0.0, 0.0, 0.0, 0.0, 0.0, 0.0, 0.0, 0.0, 0.0, 0.0, 0.0, 0.0, 0.0, 0.0, 0.0, 0.0, 0.0, 0.0, 0.0, 0.0, 0.0, 0.0, 0.0, 0.0, 0.0, 0.0, 0.0, 0.0, 0.0, 0.0, 0.0, 0.0, 0.0, 0.0, 0.0, 0.0, 0.0, 0.0, 0.0, 0.0, 0.0, 0.0, 0.0, 0.0, 0.0, 0.0, 0.0, 0.0, 0.0, 0.0, 0.0, 0.0, 0.0, 0.0, 0.0, 0.0, 0.0, 0.0, 0.0, 0.0, 0.0, 0.0, 0.0, 0.0, 0.0, 0.0, 0.0, 0.0, 0.0, 0.0, 0.0, 0.0, 0.0, 0.0, 0.0, 0.0, 0.0, 0.0, 0.0, 0.0, 0.0, 0.0, 0.0, 0.0, 0.0, 0.0, 0.0, 0.0, 0.0, 0.0, 0.0, 0.0, 0.0, 0.0, 0.0, 0.0, 0.0, 0.0, 0.0, 0.0, 0.0, 0.0, 0.0, 0.0, 0.0, 0.0, 0.0, 0.0, 0.0, 0.0, 0.0, 0.0, 0.0, 0.0, 0.0, 0.0, 0.0, 0.0, 0.0, 0.0, 0.0, 0.0, 0.0, 0.0, 0.0, 0.0, 0.0, 0.0, 0.0, 0.0, 0.0, 0.0, 0.0, 0.0, 0.0, 0.0, 0.0, 0.0, 0.0, 0.0, 0.0, 0.0, 0.0, 0.0, 0.0, 0.0, 0.0, 0.0, 0.0, 0.0, 0.0, 0.0, 0.0, 0.0, 0.0, 0.0, 0.0, 0.0, 0.0, 0.0, 0.0, 0.0, 0.0, 0.0, 0.0, 0.0, 0.0, 0.0, 0.0, 0.0, 0.0, 0.0, 0.0, 0.0, 0.0, 0.0, 0.0, 0.0, 0.0, 0.0, 0.0, 0.0, 0.0, 0.0, 0.0, 0.0, 0.0, 0.0, 0.0, 0.0, 0.0, 0.0, 0.0, 0.0, 0.0, 0.0, 0.0, 0.0, 0.0, 0.0, 0.0, 0.0, 0.0, 0.0, 0.0, 0.0, 0.0, 0.0, 0.0, 0.0, 0.0, 0.0, 0.0, 0.0, 0.0, 0.0, 0.0, 0.0, 0.0, 0.0, 0.0, 0.0, 0.0, 0.0, 0.0, 0.0, 0.0, 0.0, 0.0, 0.0, 0.0, 0.0, 0.0, 0.0, 0.0, 0.0, 0.0, 0.0, 0.0, 0.0, 0.0, 0.0, 0.0, 0.0, 0.0, 0.0, 0.0, 0.0, 0.0, 0.0, 0.0, 0.0, 0.0, 0.0, 0.0, 0.0, 0.0, 0.0, 0.0, 0.0, 0.0, 0.0, 0.0, 0.0, 0.0, 0.0, 0.0, 0.0, 0.0, 0.0, 0.0, 0.0, 0.0, 0.0, 0.0, 0.0, 0.0, 0.0, 0.0, 0.0, 0.0, 0.0, 0.0, 0.0, 0.0, 0.0, 0.0, 0.0, 0.0, 0.0, 0.0, 0.0, 0.0, 0.0, 0.0, 0.0, 0.0, 0.0, 0.0, 0.0, 0.0, 0.0, 0.0, 0.0, 0.0, 0.0, 0.0, 0.0, 0.0, 0.0, 0.0, 0.0, 0.0, 0.0, 0.0, 0.0, 0.0, 0.0, 0.0, 0.0, 0.0, 0.0, 0.0, 0.0, 0.0, 0.0, 0.0, 0.0, 0.0, 0.0, 0.0, 0.0, 0.0, 0.0, 0.0, 0.0, 0.0, 0.0, 0.0, 0.0, 0.0, 0.0, 0.0, 0.0, 0.0, 0.0, 0.0, 0.0, 0.0, 0.0, 0.0, 0.0, 0.0, 0.0, 0.0, 0.0, 0.0, 0.0, 0.0, 0.0, 0.0, 0.0, 0.0, 0.0, 0.0, 0.0, 0.0, 0.0, 0.0, 0.0, 0.0, 0.0, 0.0, 0.0, 0.0, 0.0, 0.0, 0.0, 0.0, 0.0, 0.0, 0.0, 0.0, 0.0, 0.0, 0.0, 0.0, 0.0, 0.0, 0.0, 0.0, 0.0, 0.0, 0.0, 0.0, 0.0, 0.0, 0.0, 0.0, 0.0, 0.0, 0.0, 0.0, 0.0, 0.0, 0.0, 0.0, 0.0, 0.0, 0.0, 0.0, 0.0, 0.0, 0.0, 0.0, 0.0, 0.0, 0.0, 0.0, 0.0, 0.0, 0.0, 0.0, 0.0, 0.0, 0.0, 0.0, 0.0, 0.0, 0.0, 0.0, 0.0, 0.0, 0.0, 0.0, 0.0, 0.0, 0.0, 0.0, 0.0, 0.0, 0.0, 0.0, 0.0, 0.0, 0.0, 0.0, 0.0, 0.0, 0.0, 0.0, 0.0, 0.0, 0.0, 0.0, 0.0, 0.0, 0.0, 0.0, 0.0, 0.0, 0.0, 0.0, 0.0, 0.0, 0.0, 0.0, 0.0, 0.0, 0.0, 0.0, 0.0, 0.0, 0.0, 0.0, 0.0, 0.0, 0.0, 0.0, 0.0, 0.0, 0.0, 0.0, 0.0, 0.0, 0.0, 0.0, 0.0, 0.0, 0.0, 0.0, 0.0, 0.0, 0.0, 0.0, 0.0, 0.0, 0.0, 0.0, 0.0, 0.0, 0.0, 0.0, 0.0, 0.0, 0.0, 0.0, 0.0, 0.0, 0.0, 0.0, 0.0, 0.0, 0.0, 0.0, 0.0, 0.0, 0.0, 0.0, 0.0, 0.0, 0.0, 0.0, 0.0, 0.0, 0.0, 0.0, 0.0, 0.0, 0.0, 0.0, 0.0, 0.0, 0.0, 0.0, 0.0, 0.0, 0.0, 0.0, 0.0, 0.0, 0.0, 0.0, 0.0, 0.0, 0.0, 0.0, 0.0, 0.0, 0.0, 0.0, 0.0, 0.0, 0.0, 0.0, 0.0, 0.0, 0.0, 0.0, 0.0, 0.0, 0.0, 0.0, 0.0, 0.0, 0.0, 0.0, 0.0, 0.0, 0.0, 0.0, 0.0, 0.0, 0.0, 0.0, 0.0, 0.0, 0.0, 0.0, 0.0, 0.0, 0.0, 0.0, 0.0, 0.0, 0.0, 0.0, 0.0, 0.0, 0.0, 0.0, 0.0, 0.0, 0.0, 0.0, 0.0, 0.0, 0.0, 0.0, 0.0, 0.0, 0.0, 0.0, 0.0, 0.0, 0.0, 0.0, 0.0, 0.0, 0.0, 0.0, 0.0, 0.0, 0.0, 0.0, 0.0, 0.0, 0.0, 0.0, 0.0, 0.0, 0.0, 0.0, 0.0, 0.0, 0.0, 0.0, 0.0, 0.0, 0.0, 0.0, 0.0, 0.0, 0.0, 0.0, 0.0, 0.0, 0.0, 0.0, 0.0, 0.0, 0.0, 0.0, 0.0, 0.0, 0.0, 0.0, 0.0, 0.0, 0.0, 0.0, 0.0, 0.0, 0.0, 0.0, 0.0, 0.0, 0.0, 0.0, 0.0, 0.0, 0.0, 0.0, 0.0, 0.0, 0.0, 0.0, 0.0, 0.0, 0.0, 0.0, 0.0, 0.0, 0.0, 0.0, 0.0, 0.0, 0.0, 0.0, 0.0, 0.0, 0.0, 0.0, 0.0, 0.0, 0.0, 0.0, 0.0, 0.0, 0.0, 0.0, 0.0, 0.0, 0.0, 0.0, 0.0, 0.0, 0.0, 0.0, 0.0, 0.0, 0.0, 0.0, 0.0, 0.0, 0.0, 0.0, 0.0, 0.0, 0.0, 0.0, 0.0, 0.0, 0.0, 0.0, 0.0, 0.0, 0.0, 0.0, 0.0, 0.0, 0.0, 0.0, 0.0, 0.0, 0.0, 0.0, 0.0, 0.0, 0.0, 0.0, 0.0, 0.0, 0.0, 0.0, 0.0, 0.0, 0.0, 0.0, 0.0, 0.0, 0.0, 0.0, 0.0, 0.0, 0.0, 0.0, 0.0, 0.0, 0.0, 0.0, 0.0, 0.0, 0.0, 0.0, 0.0, 0.0, 0.0, 0.0, 0.0, 0.0, 0.0, 0.0, 0.0, 0.0, 0.0, 0.0, 0.0, 0.0, 0.0, 0.0, 0.0, 0.0, 0.0, 0.0, 0.0, 0.0, 0.0, 0.0, 0.0, 0.0, 0.0, 0.0, 0.0, 0.0, 0.0, 0.0, 0.0, 0.0, 0.0, 0.0, 0.0, 0.0, 0.0, 0.0, 0.0, 0.0, 0.0, 0.0, 0.0, 0.0, 0.0, 0.0, 0.0, 0.0, 0.0, 0.0, 0.0, 0.0, 0.0, 0.0, 0.0, 0.0, 0.0, 0.0, 0.0, 0.0, 0.0, 0.0, 0.0, 0.0, 0.0, 0.0, 0.0, 0.0, 0.0, 0.0, 0.0, 0.0, 0.0, 0.0, 0.0, 0.0, 0.0, 0.0, 0.0, 0.0, 0.0, 0.0, 0.0, 0.0, 0.0, 0.0, 0.0, 0.0, 0.0, 0.0, 0.0, 0.0, 0.0, 0.0, 0.0, 0.0, 0.0, 0.0, 0.0, 0.0, 0.0, 0.0, 0.0, 0.0, 0.0, 0.0, 0.0, 0.0, 0.0, 0.0, 0.0, 0.0, 0.0, 0.0, 0.0, 0.0, 0.0, 0.0, 0.0, 0.0, 0.0, 0.0, 0.0, 0.0, 0.0, 0.0, 0.0, 0.0, 0.0, 0.0, 0.0, 0.0, 0.0, 0.0, 0.0, 0.0, 0.0, 0.0, 0.0, 0.0, 0.0, 0.0, 0.0, 0.0, 0.0, 0.0, 0.0, 0.0, 0.0, 0.0, 0.0, 0.0, 0.0, 0.0, 0.0, 0.0, 0.0, 0.0, 0.0, 0.0, 0.0, 0.0, 0.0, 0.0, 0.0, 0.0, 0.0, 0.0, 0.0, 0.0, 0.0, 0.0, 0.0, 0.0, 0.0, 0.0, 0.0, 0.0, 0.0, 0.0, 0.0, 0.0, 0.0, 0.0, 0.0, 0.0, 0.0, 0.0, 0.0, 0.0, 0.0, 0.0, 0.0, 0.0, 0.0, 0.0, 0.0, 0.0, 0.0, 0.0, 0.0, 0.0, 0.0, 0.0, 0.0, 0.0, 0.0, 0.0, 0.0, 0.0, 0.0, 0.0, 0.0, 0.0, 0.0, 0.0, 0.0, 0.0, 0.0, 0.0, 0.0, 0.0, 0.0, 0.0, 0.0, 0.0, 0.0, 0.0, 0.0, 0.0, 0.0, 0.0, 0.0, 0.0, 0.0, 0.0, 0.0, 0.0, 0.0, 0.0, 0.0, 0.0, 0.0, 0.0, 0.0, 0.0, 0.0, 0.0, 0.0, 0.0, 0.0, 0.0, 0.0, 0.0, 0.0, 0.0, 0.0, 0.0, 0.0, 0.0, 0.0, 0.0, 0.0, 0.0, 0.0, 0.0, 0.0, 0.0, 0.0, 0.0, 0.0, 0.0, 0.0, 0.0, 0.0, 0.0, 0.0, 0.0, 0.0, 0.0, 0.0, 0.0, 0.0, 0.0, 0.0, 0.0, 0.0, 0.0, 0.0, 0.0, 0.0, 0.0, 0.0, 0.0, 0.0, 0.0, 0.0, 0.0, 0.0, 0.0, 0.0, 0.0, 0.0, 0.0, 0.0, 0.0, 0.0, 0.0, 0.0, 0.0, 0.0, 0.0, 0.0, 0.0, 0.0, 0.0, 0.0, 0.0, 0.0, 0.0, 0.0, 0.0, 0.0, 0.0, 0.0, 0.0, 0.0, 0.0, 0.0, 0.0, 0.0, 0.0, 0.0, 0.0, 0.0, 0.0, 0.0, 0.0, 0.0, 0.0, 0.0, 0.0, 0.0, 0.0, 0.0, 0.0, 0.0, 0.0, 0.0, 0.0, 0.0, 0.0, 0.0, 0.0, 0.0, 0.0, 0.0, 0.0, 0.0, 0.0, 0.0, 0.0, 0.0, 0.0, 0.0, 0.0, 0.0, 0.0, 0.0, 0.0, 0.0, 0.0, 0.0, 0.0, 0.0, 0.0, 0.0, 0.0, 0.0, 0.0, 0.0, 0.0, 0.0, 0.0, 0.0, 0.0, 0.0, 0.0, 0.0, 0.0, 0.0, 0.0, 0.0, 0.0, 0.0, 0.0, 0.0, 0.0, 0.0, 0.0, 0.0, 0.0, 0.0, 0.0, 0.0, 0.0, 0.0, 0.0, 0.0, 0.0, 0.0, 0.0, 0.0, 0.0, 0.0, 0.0, 0.0, 0.0, 0.0, 0.0, 0.0, 0.0, 0.0, 0.0, 0.0, 0.0, 0.0, 0.0, 0.0, 0.0, 0.0, 0.0, 0.0, 0.0, 0.0, 0.0, 0.0, 0.0, 0.0, 0.0, 0.0, 0.0, 0.0, 0.0, 0.0, 0.0, 0.0, 0.0, 0.0, 0.0, 0.0, 0.0, 0.0, 0.0, 0.0, 0.0, 0.0, 0.0, 0.0, 0.0, 0.0, 0.0, 0.0, 0.0, 0.0, 0.0, 0.0, 0.0, 0.0, 0.0, 0.0, 0.0, 0.0, 0.0, 0.0, 0.0, 0.0, 0.0, 0.0, 0.0, 0.0, 0.0, 0.0, 0.0, 0.0, 0.0, 0.0, 0.0, 0.0, 0.0, 0.0, 0.0, 0.0, 0.0, 0.0, 0.0, 0.0, 0.0, 0.0, 0.0, 0.0, 0.0, 0.0, 0.0, 0.0, 0.0, 0.0, 0.0, 0.0, 0.0, 0.0, 0.0, 0.0, 0.0, 0.0, 0.0, 0.0, 0.0, 0.0, 0.0, 0.0, 0.0, 0.0, 0.0, 0.0, 0.0, 0.0, 0.0, 0.0, 0.0, 0.0, 0.0, 0.0, 0.0, 0.0, 0.0, 0.0, 0.0, 0.0, 0.0, 0.0, 0.0, 0.0, 0.0, 0.0, 0.0, 0.0, 0.0, 0.0, 0.0, 0.0, 0.0, 0.0, 0.0, 0.0, 0.0, 0.0, 0.0, 0.0, 0.0, 0.0, 0.0, 0.0, 0.0, 0.0, 0.0, 0.0, 0.0, 0.0, 0.0, 0.0, 0.0, 0.0, 0.0, 0.0, 0.0, 0.0, 0.0, 0.0, 0.0, 0.0, 0.0, 0.0, 0.0, 0.0, 0.0, 0.0, 0.0, 0.0, 0.0, 0.0, 0.0, 0.0, 0.0, 0.0, 0.0, 0.0, 0.0, 0.0, 0.0, 0.0, 0.0, 0.0, 0.0, 0.0, 0.0, 0.0, 0.0, 0.0, 0.0, 0.0, 0.0, 0.0, 0.0, 0.0, 0.0, 0.0, 0.0, 0.0, 0.0, 0.0, 0.0, 0.0, 0.0, 0.0, 0.0, 0.0, 0.0, 0.0, 0.0, 0.0, 0.0, 0.0, 0.0, 0.0, 0.0, 0.0, 0.0, 0.0, 0.0, 0.0, 0.0, 0.0, 0.0, 0.0, 0.0, 0.0, 0.0, 0.0, 0.0, 0.0, 0.0, 0.0, 0.0, 0.0, 0.0, 0.0, 0.0, 0.0, 0.0, 0.0, 0.0, 0.0, 0.0, 0.0, 0.0, 0.0, 0.0, 0.0, 0.0, 0.0, 0.0, 0.0, 0.0, 0.0, 0.0, 0.0, 0.0, 0.0, 0.0, 0.0, 0.0, 0.0, 0.0, 0.0, 0.0, 0.0, 0.0, 0.0, 0.0, 0.0, 0.0, 0.0, 0.0, 0.0, 0.0, 0.0, 0.0, 0.0, 0.0, 0.0, 0.0, 0.0, 0.0, 0.0, 0.0, 0.0, 0.0, 0.0, 0.0, 0.0, 0.0, 0.0, 0.0, 0.0, 0.0, 0.0, 0.0, 0.0, 0.0, 0.0, 0.0, 0.0, 0.0, 0.0, 0.0, 0.0, 0.0, 0.0, 0.0, 0.0, 0.0, 0.0, 0.0, 0.0, 0.0, 0.0, 0.0, 0.0, 0.0, 0.0, 0.0, 0.0, 0.0, 0.0, 0.0, 0.0, 0.0, 0.0, 0.0, 0.0, 0.0, 0.0, 0.0, 0.0, 0.0, 0.0, 0.0, 0.0, 0.0, 0.0, 0.0, 0.0, 0.0, 0.0, 0.0, 0.0, 0.0, 0.0, 0.0, 0.0, 0.0, 0.0, 0.0, 0.0, 0.0, 0.0, 0.0, 0.0, 0.0, 0.0, 0.0, 0.0, 0.0, 0.0, 0.0, 0.0, 0.0, 0.0, 0.0, 0.0, 0.0, 0.0, 0.0, 0.0, 0.0, 0.0, 0.0, 0.0, 0.0, 0.0, 0.0, 0.0, 0.0, 0.0, 0.0, 0.0, 0.0, 0.0, 0.0, 0.0, 0.0, 0.0, 0.0, 0.0, 0.0, 0.0, 0.0, 0.0, 0.0, 0.0, 0.0, 0.0, 0.0, 0.0, 0.0, 0.0, 0.0, 0.0, 0.0, 0.0, 0.0, 0.0, 0.0, 0.0, 0.0, 0.0, 0.0, 0.0, 0.0, 0.0, 0.0, 0.0, 0.0, 0.0, 0.0, 0.0, 0.0, 0.0, 0.0, 0.0, 0.0, 0.0, 0.0, 0.0, 0.0, 0.0, 0.0, 0.0, 0.0, 0.0, 0.0, 0.0, 0.0, 0.0, 0.0, 0.0, 0.0, 0.0, 0.0, 0.0, 0.0, 0.0, 0.0, 0.0, 0.0, 0.0, 0.0, 0.0, 0.0, 0.0, 0.0, 0.0, 0.0, 0.0, 0.0, 0.0, 0.0, 0.0, 0.0, 0.0, 0.0, 0.0, 0.0, 0.0, 0.0, 0.0, 0.0, 0.0, 0.0, 0.0, 0.0, 0.0, 0.0, 0.0, 0.0, 0.0, 0.0, 0.0, 0.0, 0.0, 0.0, 0.0, 0.0, 0.0, 0.0, 0.0, 0.0, 0.0, 0.0, 0.0, 0.0, 0.0, 0.0, 0.0, 0.0, 0.0, 0.0, 0.0, 0.0, 0.0, 0.0, 0.0, 0.0, 0.0, 0.0, 0.0, 0.0, 0.0, 0.0, 0.0, 0.0, 0.0, 0.0, 0.0, 0.0, 0.0, 0.0, 0.0, 0.0, 0.0, 0.0, 0.0, 0.0, 0.0, 0.0, 0.0, 0.0, 0.0, 0.0, 0.0, 0.0, 0.0, 0.0, 0.0, 0.0, 0.0, 0.0, 0.0, 0.0, 0.0, 0.0, 0.0, 0.0, 0.0, 0.0, 0.0, 0.0, 0.0, 0.0, 0.0, 0.0, 0.0, 0.0, 0.0, 0.0, 0.0, 0.0, 0.0, 0.0, 0.0, 0.0, 0.0, 0.0, 0.0, 0.0, 0.0, 0.0, 0.0, 0.0, 0.0, 0.0, 0.0, 0.0, 0.0, 0.0, 0.0, 0.0, 0.0, 0.0, 0.0, 0.0, 0.0, 0.0, 0.0, 0.0, 0.0, 0.0, 0.0, 0.0, 0.0, 0.0, 0.0, 0.0, 0.0, 0.0, 0.0, 0.0, 0.0, 0.0, 0.0, 0.0, 0.0, 0.0, 0.0, 0.0, 0.0, 0.0, 0.0, 0.0, 0.0, 0.0, 0.0, 0.0, 0.0, 0.0, 0.0, 0.0, 0.0, 0.0, 0.0, 0.0, 0.0, 0.0, 0.0, 0.0, 0.0, 0.0, 0.0, 0.0, 0.0, 0.0, 0.0, 0.0, 0.0, 0.0, 0.0, 0.0, 0.0, 0.0, 0.0, 0.0, 0.0, 0.0, 0.0, 0.0, 0.0, 0.0, 0.0, 0.0, 0.0, 0.0, 0.0, 0.0, 0.0, 0.0, 0.0, 0.0, 0.0, 0.0, 0.0, 0.0, 0.0, 0.0, 0.0, 0.0, 0.0, 0.0, 0.0, 0.0, 0.0, 0.0, 0.0, 0.0, 0.0, 0.0, 0.0, 0.0, 0.0, 0.0, 0.0, 0.0, 0.0, 0.0, 0.0, 0.0, 0.0, 0.0, 0.0, 0.0, 0.0, 0.0, 0.0, 0.0, 0.0, 0.0, 0.0, 0.0, 0.0, 0.0, 0.0, 0.0, 0.0, 0.0, 0.0, 0.0, 0.0, 0.0, 0.0, 0.0, 0.0, 0.0, 0.0, 0.0, 0.0, 0.0, 0.0, 0.0, 0.0, 0.0, 0.0, 0.0, 0.0, 0.0, 0.0, 0.0, 0.0, 0.0, 0.0, 0.0, 0.0, 0.0, 0.0, 0.0, 0.0, 0.0, 0.0, 0.0, 0.0, 0.0, 0.0, 0.0, 0.0, 0.0, 0.0, 0.0, 0.0, 0.0, 0.0, 0.0, 0.0, 0.0, 0.0, 0.0, 0.0, 0.0, 0.0, 0.0, 0.0, 0.0, 0.0, 0.0, 0.0, 0.0, 0.0, 0.0, 0.0, 0.0, 0.0, 0.0, 0.0, 0.0, 0.0, 0.0, 0.0, 0.0, 0.0, 0.0, 0.0, 0.0, 0.0, 0.0, 0.0, 0.0, 0.0, 0.0, 0.0, 0.0, 0.0, 0.0, 0.0, 0.0, 0.0, 0.0, 0.0, 0.0, 0.0, 0.0, 0.0, 0.0, 0.0, 0.0, 0.0, 0.0, 0.0, 0.0, 0.0, 0.0, 0.0, 0.0, 0.0, 0.0, 0.0, 0.0, 0.0, 0.0, 0.0, 0.0, 0.0, 0.0, 0.0, 0.0, 0.0, 0.0, 0.0, 0.0, 0.0, 0.0, 0.0, 0.0, 0.0, 0.0, 0.0, 0.0, 0.0, 0.0, 0.0, 0.0, 0.0, 0.0, 0.0, 0.0, 0.0, 0.0, 0.0, 0.0, 0.0, 0.0, 0.0, 0.0, 0.0, 0.0, 0.0, 0.0, 0.0, 0.0, 0.0, 0.0, 0.0, 0.0, 0.0, 0.0, 0.0, 0.0, 0.0, 0.0, 0.0, 0.0, 0.0, 0.0, 0.0, 0.0, 0.0, 0.0, 0.0, 0.0, 0.0, 0.0, 0.0, 0.0, 0.0, 0.0, 0.0, 0.0, 0.0, 0.0, 0.0, 0.0, 0.0, 0.0, 0.0, 0.0, 0.0, 0.0, 0.0, 0.0, 0.0, 0.0, 0.0, 0.0, 0.0, 0.0, 0.0, 0.0, 0.0, 0.0, 0.0, 0.0, 0.0, 0.0, 0.0, 0.0, 0.0, 0.0, 0.0, 0.0, 0.0, 0.0, 0.0, 0.0, 0.0, 0.0, 0.0, 0.0, 0.0, 0.0, 0.0, 0.0, 0.0, 0.0, 0.0, 0.0, 0.0, 0.0, 0.0, 0.0, 0.0, 0.0, 0.0, 0.0, 0.0, 0.0, 0.0, 0.0, 0.0, 0.0, 0.0, 0.0, 0.0, 0.0, 0.0, 0.0, 0.0, 0.0, 0.0, 0.0, 0.0, 0.0, 0.0, 0.0, 0.0, 0.0, 0.0, 0.0, 0.0, 0.0, 0.0, 0.0, 0.0, 0.0, 0.0, 0.0, 0.0, 0.0, 0.0, 0.0, 0.0, 0.0, 0.0, 0.0, 0.0, 0.0, 0.0, 0.0, 0.0, 0.0, 0.0, 0.0, 0.0, 0.0, 0.0, 0.0, 0.0, 0.0, 0.0, 0.0, 0.0, 0.0, 0.0, 0.0, 0.0, 0.0, 0.0, 0.0, 0.0, 0.0, 0.0, 0.0, 0.0, 0.0, 0.0, 0.0, 0.0, 0.0, 0.0, 0.0, 0.0, 0.0, 0.0, 0.0, 0.0, 0.0, 0.0, 0.0, 0.0, 0.0, 0.0, 0.0, 0.0, 0.0, 0.0, 0.0, 0.0, 0.0, 0.0, 0.0, 0.0, 0.0, 0.0, 0.0, 0.0, 0.0, 0.0, 0.0, 0.0, 0.0, 0.0, 0.0, 0.0, 0.0, 0.0, 0.0, 0.0, 0.0, 0.0, 0.0, 0.0, 0.0, 0.0, 0.0, 0.0, 0.0, 0.0, 0.0, 0.0, 0.0, 0.0, 0.0, 0.0, 0.0, 0.0, 0.0, 0.0, 0.0, 0.0, 0.0, 0.0, 0.0, 0.0, 0.0, 0.0, 0.0, 0.0, 0.0, 0.0, 0.0, 0.0, 0.0, 0.0, 0.0, 0.0, 0.0, 0.0, 0.0, 0.0, 0.0, 0.0, 0.0, 0.0, 0.0, 0.0, 0.0, 0.0, 0.0, 0.0, 0.0, 0.0, 0.0, 0.0, 0.0, 0.0, 0.0, 0.0, 0.0, 0.0, 0.0, 0.0, 0.0, 0.0, 0.0, 0.0, 0.0, 0.0, 0.0, 0.0, 0.0, 0.0, 0.0, 0.0, 0.0, 0.0, 0.0, 0.0, 0.0, 0.0, 0.0, 0.0, 0.0, 0.0, 0.0, 0.0, 0.0, 0.0, 0.0, 0.0, 0.0, 0.0, 0.0, 0.0, 0.0, 0.0, 0.0, 0.0, 0.0, 0.0, 0.0, 0.0, 0.0, 0.0, 0.0, 0.0, 0.0, 0.0, 0.0, 0.0, 0.0, 0.0, 0.0, 0.0, 0.0, 0.0, 0.0, 0.0, 0.0, 0.0, 0.0, 0.0, 0.0, 0.0, 0.0, 0.0, 0.0, 0.0, 0.0, 0.0, 0.0, 0.0, 0.0, 0.0, 0.0, 0.0, 0.0, 0.0, 0.0, 0.0, 0.0, 0.0, 0.0, 0.0, 0.0, 0.0, 0.0, 0.0, 0.0, 0.0, 0.0, 0.0, 0.0, 0.0, 0.0, 0.0, 0.0, 0.0, 0.0, 0.0, 0.0, 0.0, 0.0, 0.0, 0.0, 0.0, 0.0, 0.0, 0.0, 0.0, 0.0, 0.0, 0.0, 0.0, 0.0, 0.0, 0.0, 0.0, 0.0, 0.0, 0.0, 0.0, 0.0, 0.0, 0.0, 0.0, 0.0, 0.0, 0.0, 0.0, 0.0, 0.0, 0.0, 0.0, 0.0, 0.0, 0.0, 0.0, 0.0, 0.0, 0.0, 0.0, 0.0, 0.0, 0.0, 0.0, 0.0, 0.0, 0.0, 0.0, 0.0, 0.0, 0.0, 0.0, 0.0, 0.0, 0.0, 0.0, 0.0, 0.0, 0.0, 0.0, 0.0, 0.0, 0.0, 0.0, 0.0, 0.0, 0.0, 0.0, 0.0, 0.0, 0.0, 0.0, 0.0, 0.0, 0.0, 0.0, 0.0, 0.0, 0.0, 0.0, 0.0, 0.0, 0.0, 0.0, 0.0, 0.0, 0.0, 0.0, 0.0, 0.0, 0.0, 0.0, 0.0, 0.0, 0.0, 0.0, 0.0, 0.0, 0.0, 0.0, 0.0, 0.0, 0.0, 0.0, 0.0, 0.0, 0.0, 0.0, 0.0, 0.0, 0.0, 0.0, 0.0, 0.0, 0.0, 0.0, 0.0, 0.0, 0.0, 0.0, 0.0, 0.0, 0.0, 0.0, 0.0, 0.0, 0.0, 0.0, 0.0, 0.0, 0.0, 0.0, 0.0, 0.0, 0.0, 0.0, 0.0, 0.0, 0.0, 0.0, 0.0, 0.0, 0.0, 0.0, 0.0, 0.0, 0.0, 0.0, 0.0, 0.0, 0.0, 0.0, 0.0, 0.0, 0.0, 0.0, 0.0, 0.0, 0.0, 0.0, 0.0, 0.0, 0.0, 0.0, 0.0, 0.0, 0.0, 0.0, 0.0, 0.0, 0.0, 0.0, 0.0, 0.0, 0.0, 0.0, 0.0, 0.0, 0.0, 0.0, 0.0, 0.0, 0.0, 0.0, 0.0, 0.0, 0.0, 0.0, 0.0, 0.0, 0.0, 0.0, 0.0, 0.0, 0.0, 0.0, 0.0, 0.0, 0.0, 0.0, 0.0, 0.0, 0.0, 0.0, 0.0, 0.0, 0.0, 0.0, 0.0, 0.0, 0.0, 0.0, 0.0, 0.0, 0.0, 0.0, 0.0, 0.0, 0.0, 0.0, 0.0, 0.0, 0.0, 0.0, 0.0, 0.0, 0.0, 0.0, 0.0, 0.0, 0.0, 0.0, 0.0, 0.0, 0.0, 0.0, 0.0, 0.0, 0.0, 0.0, 0.0, 0.0, 0.0, 0.0, 0.0, 0.0, 0.0, 0.0, 0.0, 0.0, 0.0, 0.0, 0.0, 0.0, 0.0, 0.0, 0.0, 0.0, 0.0, 0.0, 0.0, 0.0, 0.0, 0.0, 0.0, 0.0, 0.0, 0.0, 0.0, 0.0, 0.0, 0.0, 0.0, 0.0, 0.0, 0.0, 0.0, 0.0, 0.0, 0.0, 0.0, 0.0, 0.0, 0.0, 0.0, 0.0, 0.0, 0.0, 0.0, 0.0, 0.0, 0.0, 0.0, 0.0, 0.0, 0.0, 0.0, 0.0, 0.0, 0.0, 0.0, 0.0, 0.0, 0.0, 0.0, 0.0, 0.0, 0.0, 0.0, 0.0, 0.0, 0.0, 0.0, 0.0, 0.0, 0.0, 0.0, 0.0, 0.0, 0.0, 0.0, 0.0, 0.0, 0.0, 0.0, 0.0, 0.0, 0.0, 0.0, 0.0, 0.0, 0.0, 0.0, 0.0, 0.0, 0.0, 0.0, 0.0, 0.0, 0.0, 0.0, 0.0, 0.0, 0.0, 0.0, 0.0, 0.0, 0.0, 0.0, 0.0, 0.0, 0.0, 0.0, 0.0, 0.0, 0.0, 0.0, 0.0, 0.0, 0.0, 0.0, 0.0, 0.0, 0.0, 0.0, 0.0, 0.0, 0.0, 0.0, 0.0, 0.0, 0.0, 0.0, 0.0, 0.0, 0.0, 0.0, 0.0, 0.0, 0.0, 0.0, 0.0, 0.0, 0.0, 0.0, 0.0, 0.0, 0.0, 0.0, 0.0, 0.0, 0.0, 0.0, 0.0, 0.0, 0.0, 0.0, 0.0, 0.0, 0.0, 0.0, 0.0, 0.0, 0.0, 0.0, 0.0, 0.0, 0.0, 0.0, 0.0, 0.0, 0.0, 0.0, 0.0, 0.0, 0.0, 0.0, 0.0, 0.0, 0.0, 0.0, 0.0, 0.0, 0.0, 0.0, 0.0, 0.0, 0.0, 0.0, 0.0, 0.0, 0.0, 0.0, 0.0, 0.0, 0.0, 0.0, 0.0, 0.0, 0.0, 0.0, 0.0, 0.0, 0.0, 0.0, 0.0, 0.0, 0.0, 0.0, 0.0, 0.0, 0.0, 0.0, 0.0, 0.0, 0.0, 0.0, 0.0, 0.0, 0.0, 0.0, 0.0, 0.0, 0.0, 0.0, 0.0, 0.0, 0.0, 0.0, 0.0, 0.0, 0.0, 0.0, 0.0, 0.0, 0.0, 0.0, 0.0, 0.0, 0.0, 0.0, 0.0, 0.0, 0.0, 0.0, 0.0, 0.0, 0.0, 0.0, 0.0, 0.0, 0.0, 0.0, 0.0, 0.0, 0.0, 0.0, 0.0, 0.0, 0.0, 0.0, 0.0, 0.0, 0.0, 0.0, 0.0, 0.0, 0.0, 0.0, 0.0, 0.0, 0.0, 0.0, 0.0, 0.0, 0.0, 0.0, 0.0, 0.0, 0.0, 0.0, 0.0, 0.0, 0.0, 0.0, 0.0, 0.0, 0.0, 0.0, 0.0, 0.0, 0.0, 0.0, 0.0, 0.0, 0.0, 0.0, 0.0, 0.0, 0.0, 0.0, 0.0, 0.0, 0.0, 0.0, 0.0, 0.0, 0.0, 0.0, 0.0, 0.0, 0.0, 0.0, 0.0, 0.0, 0.0, 0.0, 0.0, 0.0, 0.0, 0.0, 0.0, 0.0, 0.0, 0.0, 0.0, 0.0, 0.0, 0.0, 0.0, 0.0, 0.0, 0.0, 0.0, 0.0, 0.0, 0.0, 0.0, 0.0, 0.0, 0.0, 0.0, 0.0, 0.0, 0.0, 0.0, 0.0, 0.0, 0.0, 0.0, 0.0, 0.0, 0.0, 0.0, 0.0, 0.0, 0.0, 0.0, 0.0, 0.0, 0.0, 0.0, 0.0, 0.0, 0.0, 0.0, 0.0, 0.0, 0.0, 0.0, 0.0, 0.0, 0.0, 0.0, 0.0, 0.0, 0.0, 0.0, 0.0, 0.0, 0.0, 0.0, 0.0, 0.0, 0.0, 0.0, 0.0, 0.0, 0.0, 0.0, 0.0, 0.0, 0.0, 0.0, 0.0, 0.0, 0.0, 0.0, 0.0, 0.0, 0.0, 0.0, 0.0, 0.0, 0.0, 0.0, 0.0, 0.0, 0.0, 0.0, 0.0, 0.0, 0.0, 0.0, 0.0, 0.0, 0.0, 0.0, 0.0, 0.0, 0.0, 0.0, 0.0, 0.0, 0.0, 0.0, 0.0, 0.0, 0.0, 0.0, 0.0, 0.0, 0.0, 0.0, 0.0, 0.0, 0.0, 0.0, 0.0, 0.0, 0.0, 0.0, 0.0, 0.0, 0.0, 0.0, 0.0, 0.0, 0.0, 0.0, 0.0, 0.0, 0.0, 0.0, 0.0, 0.0, 0.0, 0.0, 0.0, 0.0, 0.0, 0.0, 0.0, 0.0, 0.0, 0.0, 0.0, 0.0, 0.0, 0.0, 0.0, 0.0, 0.0, 0.0, 0.0, 0.0, 0.0, 0.0, 0.0, 0.0, 0.0, 0.0, 0.0, 0.0, 0.0, 0.0, 0.0, 0.0, 0.0, 0.0, 0.0, 0.0, 0.0, 0.0, 0.0, 0.0, 0.0, 0.0, 0.0, 0.0, 0.0, 0.0, 0.0, 0.0, 0.0, 0.0, 0.0, 0.0, 0.0, 0.0, 0.0, 0.0, 0.0, 0.0, 0.0, 0.0, 0.0, 0.0, 0.0, 0.0, 0.0, 0.0, 0.0, 0.0, 0.0, 0.0, 0.0, 0.0, 0.0, 0.0, 0.0, 0.0, 0.0, 0.0, 0.0, 0.0, 0.0, 0.0, 0.0, 0.0, 0.0, 0.0, 0.0, 0.0, 0.0, 0.0, 0.0, 0.0, 0.0, 0.0, 0.0, 0.0, 0.0, 0.0, 0.0, 0.0, 0.0, 0.0, 0.0, 0.0, 0.0, 0.0, 0.0, 0.0, 0.0, 0.0, 0.0, 0.0, 0.0, 0.0, 0.0, 0.0, 0.0, 0.0, 0.0, 0.0, 0.0, 0.0, 0.0, 0.0, 0.0, 0.0, 0.0, 0.0, 0.0, 0.0, 0.0, 0.0, 0.0, 0.0, 0.0, 0.0, 0.0, 0.0, 0.0, 0.0, 0.0, 0.0, 0.0, 0.0, 0.0, 0.0, 0.0, 0.0, 0.0, 0.0, 0.0, 0.0, 0.0, 0.0, 0.0, 0.0, 0.0, 0.0, 0.0, 0.0, 0.0, 0.0, 0.0, 0.0, 0.0, 0.0, 0.0, 0.0, 0.0, 0.0, 0.0, 0.0, 0.0, 0.0, 0.0, 0.0, 0.0, 0.0, 0.0, 0.0, 0.0, 0.0, 0.0, 0.0, 0.0, 0.0, 0.0, 0.0, 0.0, 0.0, 0.0, 0.0, 0.0, 0.0, 0.0, 0.0, 0.0, 0.0, 0.0, 0.0, 0.0, 0.0, 0.0, 0.0, 0.0, 0.0, 0.0, 0.0, 0.0, 0.0, 0.0, 0.0, 0.0, 0.0, 0.0, 0.0, 0.0, 0.0, 0.0, 0.0, 0.0, 0.0, 0.0, 0.0, 0.0, 0.0, 0.0, 0.0, 0.0, 0.0, 0.0, 0.0, 0.0, 0.0, 0.0, 0.0, 0.0, 0.0, 0.0, 0.0, 0.0, 0.0, 0.0, 0.0, 0.0, 0.0, 0.0, 0.0, 0.0, 0.0, 0.0, 0.0, 0.0, 0.0, 0.0, 0.0, 0.0, 0.0, 0.0, 0.0, 0.0, 0.0, 0.0, 0.0, 0.0, 0.0, 0.0, 0.0, 0.0, 0.0, 0.0, 0.0, 0.0, 0.0, 0.0, 0.0, 0.0, 0.0, 0.0, 0.0, 0.0, 0.0, 0.0, 0.0, 0.0, 0.0, 0.0, 0.0, 0.0, 0.0, 0.0, 0.0, 0.0, 0.0, 0.0, 0.0, 0.0, 0.0, 0.0, 0.0, 0.0, 0.0, 0.0, 0.0, 0.0, 0.0, 0.0, 0.0, 0.0, 0.0, 0.0, 0.0, 0.0, 0.0, 0.0, 0.0, 0.0, 0.0, 0.0, 0.0, 0.0, 0.0, 0.0, 0.0, 0.0, 0.0, 0.0, 0.0, 0.0, 0.0, 0.0, 0.0, 0.0, 0.0, 0.0, 0.0, 0.0, 0.0, 0.0, 0.0, 0.0, 0.0, 0.0, 0.0, 0.0, 0.0, 0.0, 0.0, 0.0, 0.0, 0.0, 0.0, 0.0, 0.0, 0.0, 0.0, 0.0, 0.0, 0.0, 0.0, 0.0, 0.0, 0.0, 0.0, 0.0, 0.0, 0.0, 0.0, 0.0, 0.0, 0.0, 0.0, 0.0, 0.0, 0.0, 0.0, 0.0, 0.0, 0.0, 0.0, 0.0, 0.0, 0.0, 0.0, 0.0, 0.0, 0.0, 0.0, 0.0, 0.0, 0.0, 0.0, 0.0, 0.0, 0.0, 0.0, 0.0, 0.0, 0.0, 0.0, 0.0, 0.0, 0.0, 0.0, 0.0, 0.0, 0.0, 0.0, 0.0, 0.0, 0.0, 0.0, 0.0, 0.0, 0.0, 0.0, 0.0, 0.0, 0.0, 0.0, 0.0, 0.0, 0.0, 0.0, 0.0, 0.0, 0.0, 0.0, 0.0, 0.0, 0.0, 0.0, 0.0, 0.0, 0.0, 0.0, 0.0, 0.0, 0.0, 0.0, 0.0, 0.0, 0.0, 0.0, 0.0, 0.0, 0.0, 0.0, 0.0, 0.0, 0.0, 0.0, 0.0, 0.0, 0.0, 0.0, 0.0, 0.0, 0.0, 0.0, 0.0, 0.0, 0.0, 0.0, 0.0, 0.0, 0.0, 0.0, 0.0, 0.0, 0.0, 0.0, 0.0, 0.0, 0.0, 0.0, 0.0, 0.0, 0.0, 0.0, 0.0, 0.0, 0.0, 0.0, 0.0, 0.0, 0.0, 0.0, 0.0, 0.0, 0.0, 0.0, 0.0, 0.0, 0.0, 0.0, 0.0, 0.0, 0.0, 0.0, 0.0, 0.0, 0.0, 0.0, 0.0, 0.0, 0.0, 0.0, 0.0, 0.0, 0.0, 0.0, 0.0, 0.0, 0.0, 0.0, 0.0, 0.0, 0.0, 0.0, 0.0, 0.0, 0.0, 0.0, 0.0, 0.0, 0.0, 0.0, 0.0, 0.0, 0.0, 0.0, 0.0, 0.0, 0.0, 0.0, 0.0, 0.0, 0.0, 0.0, 0.0, 0.0, 0.0, 0.0, 0.0, 0.0, 0.0, 0.0, 0.0, 0.0, 0.0, 0.0, 0.0, 0.0, 0.0, 0.0, 0.0, 0.0, 0.0, 0.0, 0.0, 0.0, 0.0, 0.0, 0.0, 0.0, 0.0, 0.0, 0.0, 0.0, 0.0, 0.0, 0.0, 0.0, 0.0, 0.0, 0.0, 0.0, 0.0, 0.0, 0.0, 0.0, 0.0, 0.0, 0.0, 0.0, 0.0, 0.0, 0.0, 0.0, 0.0, 0.0, 0.0, 0.0, 0.0, 0.0, 0.0, 0.0, 0.0, 0.0, 0.0, 0.0, 0.0, 0.0, 0.0, 0.0, 0.0, 0.0, 0.0, 0.0, 0.0, 0.0, 0.0, 0.0, 0.0, 0.0, 0.0, 0.0, 0.0, 0.0, 0.0, 0.0, 0.0, 0.0, 0.0, 0.0, 0.0, 0.0, 0.0, 0.0, 0.0, 0.0, 0.0, 0.0, 0.0, 0.0, 0.0, 0.0, 0.0, 0.0, 0.0, 0.0, 0.0, 0.0, 0.0, 0.0, 0.0, 0.0, 0.0, 0.0, 0.0, 0.0, 0.0, 0.0, 0.0, 0.0, 0.0, 0.0, 0.0, 0.0, 0.0, 0.0, 0.0, 0.0, 0.0, 0.0, 0.0, 0.0, 0.0, 0.0, 0.0, 0.0, 0.0, 0.0, 0.0, 0.0, 0.0, 0.0, 0.0, 0.0, 0.0, 0.0, 0.0, 0.0, 0.0, 0.0, 0.0, 0.0, 0.0, 0.0, 0.0, 0.0, 0.0, 0.0, 0.0, 0.0, 0.0, 0.0, 0.0, 0.0, 0.0, 0.0, 0.0, 0.0, 0.0, 0.0, 0.0, 0.0, 0.0, 0.0, 0.0, 0.0, 0.0, 0.0, 0.0, 0.0, 0.0, 0.0, 0.0, 0.0, 0.0, 0.0, 0.0, 0.0, 0.0, 0.0, 0.0, 0.0, 0.0, 0.0, 0.0, 0.0, 0.0, 0.0, 0.0, 0.0, 0.0, 0.0, 0.0, 0.0, 0.0, 0.0, 0.0, 0.0, 0.0, 0.0, 0.0, 0.0, 0.0, 0.0, 0.0, 0.0, 0.0, 0.0, 0.0, 0.0, 0.0, 0.0, 0.0, 0.0, 0.0, 0.0, 0.0, 0.0, 0.0, 0.0, 0.0, 0.0, 0.0, 0.0, 0.0, 0.0, 0.0, 0.0, 0.0, 0.0, 0.0, 0.0, 0.0, 0.0, 0.0, 0.0, 0.0, 0.0, 0.0, 0.0, 0.0, 0.0, 0.0, 0.0, 0.0, 0.0, 0.0, 0.0, 0.0, 0.0, 0.0, 0.0, 0.0, 0.0, 0.0, 0.0, 0.0, 0.0, 0.0, 0.0, 0.0, 0.0, 0.0, 0.0, 0.0, 0.0, 0.0, 0.0, 0.0, 0.0, 0.0, 0.0, 0.0, 0.0, 0.0, 0.0, 0.0, 0.0, 0.0, 0.0, 0.0, 0.0, 0.0, 0.0, 0.0, 0.0, 0.0, 0.0, 0.0, 0.0, 0.0, 0.0, 0.0, 0.0, 0.0, 0.0, 0.0, 0.0, 0.0, 0.0, 0.0, 0.0, 0.0, 0.0, 0.0, 0.0, 0.0, 0.0, 0.0, 0.0, 0.0, 0.0, 0.0, 0.0, 0.0, 0.0, 0.0, 0.0, 0.0, 0.0, 0.0, 0.0, 0.0, 0.0, 0.0, 0.0, 0.0, 0.0, 0.0, 0.0, 0.0, 0.0, 0.0, 0.0, 0.0, 0.0, 0.0, 0.0, 0.0, 0.0, 0.0, 0.0, 0.0, 0.0, 0.0, 0.0, 0.0, 0.0, 0.0, 0.0, 0.0, 0.0, 0.0, 0.0, 0.0, 0.0, 0.0, 0.0, 0.0, 0.0, 0.0, 0.0, 0.0, 0.0, 0.0, 0.0, 0.0, 0.0, 0.0, 0.0, 0.0, 0.0, 0.0, 0.0, 0.0, 0.0, 0.0, 0.0, 0.0, 0.0, 0.0, 0.0, 0.0, 0.0, 0.0, 0.0, 0.0, 0.0, 0.0, 0.0, 0.0, 0.0, 0.0, 0.0, 0.0, 0.0, 0.0, 0.0, 0.0, 0.0, 0.0, 0.0, 0.0, 0.0, 0.0, 0.0, 0.0, 0.0, 0.0, 0.0, 0.0, 0.0, 0.0, 0.0, 0.0, 0.0, 0.0, 0.0, 0.0, 0.0, 0.0, 0.0, 0.0, 0.0, 0.0, 0.0, 0.0, 0.0, 0.0, 0.0, 0.0, 0.0, 0.0, 0.0, 0.0, 0.0, 0.0, 0.0, 0.0, 0.0, 0.0, 0.0, 0.0, 0.0, 0.0, 0.0, 0.0, 0.0, 0.0, 0.0, 0.0, 0.0, 0.0, 0.0, 0.0, 0.0, 0.0, 0.0, 0.0, 0.0, 0.0, 0.0, 0.0, 0.0, 0.0, 0.0, 0.0, 0.0, 0.0, 0.0, 0.0, 0.0, 0.0, 0.0, 0.0, 0.0, 0.0, 0.0, 0.0, 0.0, 0.0, 0.0, 0.0, 0.0, 0.0, 0.0, 0.0, 0.0, 0.0, 0.0, 0.0, 0.0, 0.0, 0.0, 0.0, 0.0, 0.0, 0.0, 0.0, 0.0, 0.0, 0.0, 0.0, 0.0, 0.0, 0.0, 0.0, 0.0, 0.0, 0.0, 0.0, 0.0, 0.0, 0.0, 0.0, 0.0, 0.0, 0.0, 0.0, 0.0, 0.0, 0.0, 0.0, 0.0, 0.0, 0.0, 0.0, 0.0, 0.0, 0.0, 0.0, 0.0, 0.0, 0.0, 0.0, 0.0, 0.0, 0.0, 0.0, 0.0, 0.0, 0.0, 0.0, 0.0, 0.0, 0.0, 0.0, 0.0, 0.0, 0.0, 0.0, 0.0, 0.0, 0.0, 0.0, 0.0, 0.0, 0.0, 0.0, 0.0, 0.0, 0.0, 0.0, 0.0, 0.0, 0.0, 0.0, 0.0, 0.0, 0.0, 0.0, 0.0, 0.0, 0.0, 0.0, 0.0, 0.0, 0.0, 0.0, 0.0, 0.0, 0.0, 0.0, 0.0, 0.0, 0.0, 0.0, 0.0, 0.0, 0.0, 0.0, 0.0, 0.0, 0.0, 0.0, 0.0, 0.0, 0.0, 0.0, 0.0, 0.0, 0.0, 0.0, 0.0, 0.0, 0.0, 0.0, 0.0, 0.0, 0.0, 0.0, 0.0, 0.0, 0.0, 0.0, 0.0, 0.0, 0.0, 0.0, 0.0, 0.0, 0.0, 0.0, 0.0, 0.0, 0.0, 0.0, 0.0, 0.0, 0.0, 0.0, 0.0, 0.0, 0.0, 0.0, 0.0, 0.0, 0.0, 0.0, 0.0, 0.0, 0.0, 0.0, 0.0, 0.0, 0.0, 0.0, 0.0, 0.0, 0.0, 0.0, 0.0, 0.0, 0.0, 0.0, 0.0, 0.0, 0.0, 0.0, 0.0, 0.0, 0.0, 0.0, 0.0, 0.0, 0.0, 0.0, 0.0, 0.0, 0.0, 0.0, 0.0, 0.0, 0.0, 0.0, 0.0])
me_plane_008.use_remesh_preserve_volume = False
me_plane_008.use_remesh_preserve_attributes = False
me_plane_008.use_mirror_vertex_groups = False
me_plane_008.update()

# ---- objects
ob_plane_000 = bpy.data.objects.new('Plane.000', me_plane_008)

# ---- transforms, parenting, visibility, modifiers, constraints
ob_plane_000.location = (0.0, 0.0, 0.0)
ob_plane_000.lineart.crease_threshold = 0.0
_m = ob_plane_000.modifiers.new('Mirror', 'MIRROR')

# ---- collection membership
col_collection_1.objects.link(ob_plane_000)

# ---- scene / render settings (as saved in the file)
scene.frame_start = 1; scene.frame_end = 250; scene.frame_set(1)
scene.render.engine = 'BLENDER_EEVEE_NEXT'
scene.render.resolution_percentage = 50
scene.render.dither_intensity = 0.0
scene.cycles.use_denoising = False
scene.cycles.samples = 128
scene.cycles.sampling_pattern = 'TABULATED_SOBOL'
scene.cycles.use_adaptive_sampling = False
scene.cycles.use_light_tree = False
scene.cycles.blur_glossy = 0.0
scene.cycles.sample_clamp_indirect = 0.0
scene.view_settings.view_transform = 'Standard'
bpy.context.view_layer.update()

# ---- added for rendering (the .blend has no active camera and no usable light): camera, sun
cam_auto = bpy.data.cameras.new('AutoCamera')
cam_auto.lens = 50.0
cam_auto.sensor_width = 36.0
cam_auto.clip_end = 1000.0
ob_auto_camera = bpy.data.objects.new('AutoCamera', cam_auto)
scene.collection.objects.link(ob_auto_camera)
ob_auto_camera.location = (1.84869, -2.18419, 1.74577)
ob_auto_camera.rotation_euler = (1.09748, -7.21219e-08, 0.694738)
scene.camera = ob_auto_camera
light_auto_sun = bpy.data.lights.new('AutoSun', 'SUN')
light_auto_sun.energy = 3.0
light_auto_sun.angle = 0.0523599
ob_auto_sun = bpy.data.objects.new('AutoSun', light_auto_sun)
scene.collection.objects.link(ob_auto_sun)
ob_auto_sun.rotation_euler = (0.872665, 0.174533, 0.523599)
bpy.context.view_layer.update()
